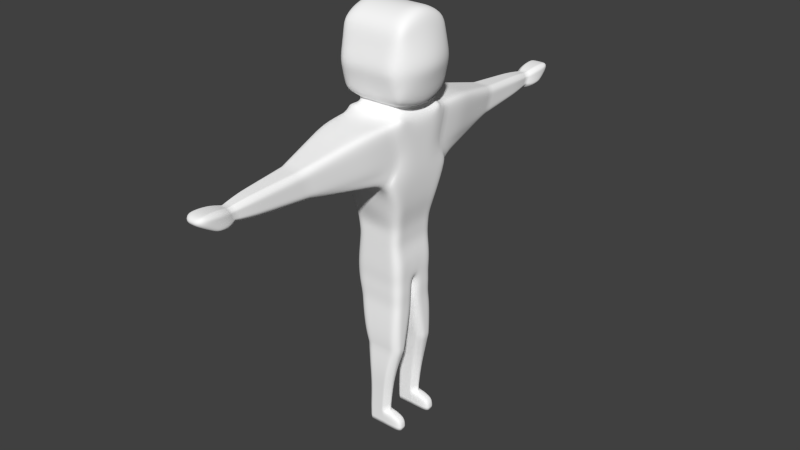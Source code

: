 # Source: m_humanoid.blend  (saved by Blender 2.76.0; exported with 4.5.12 LTS)
import bpy
from mathutils import Matrix  # noqa: F401  (used for matrix-valued properties, if any)

bpy.ops.wm.read_factory_settings(use_empty=True)
scene = bpy.context.scene
scene.name = 'Scene'

# ---- collections
col_collection_1 = bpy.data.collections.new('Collection 1'); scene.collection.children.link(col_collection_1)

# ---- materials (node trees are filled in below, after node groups)
mat_mat_humanoid = bpy.data.materials.new('mat_humanoid')
mat_mat_humanoid.alpha_threshold = 0.0
mat_mat_humanoid.use_transparent_shadow = False
mat_mat_humanoid.diffuse_color = (1.0, 1.0, 1.0, 1.0)
mat_mat_humanoid.roughness = 0.5
mat_mat_humanoid.line_color = (0.0, 0.0, 0.0, 1.0)

# ---- material node trees

# ---- world
world_world = bpy.data.worlds.new('World'); scene.world = world_world
world_world.color = (0.05088, 0.05088, 0.05088)
world_world.use_sun_shadow = False
world_world.sun_shadow_jitter_overblur = 0.0
world_world.cycles.sampling_method = 'MANUAL'
world_world.cycles.sample_map_resolution = 256

# ---- meshes
me_cube = bpy.data.meshes.new('Cube')
me_cube.from_pydata([(1.222, 0.7613, 3.417), (0.9682, 0.4839, -0.8209), (-1.222, 0.7613, 3.417), (-1.069, 0.4839, -0.8209), (-0.5159, 4.687, 3.923), (-0.2587, 7.632, 4.192), (-0.3897, 7.93, 4.085), (-0.4269, 8.323, 4.154), (0.4701, 1.072, -7.012), (0.4701, 0.6018, -7.012), (1.116, 1.072, -6.559), (1.116, 0.6018, -6.559), (1.116, 1.072, -7.012), (1.116, 0.6018, -7.012), (-0.5475, 0.7233, -3.615), (0.9567, 0.7233, -3.615), (-0.4701, 0.8369, -6.4), (0.4701, 0.8369, -6.411), (-0.4701, 0.8369, -7.012), (0.4701, 0.8369, -7.012), (1.116, 0.8369, -6.559), (1.116, 0.8369, -7.012), (-0.9769, 0.8271, 6.016), (0.9769, 0.8271, 6.016), (-1.246, 0.8494, 9.111), (1.246, 0.8494, 9.111), (-1.246, 1.199, 6.27), (1.246, 1.199, 6.27), (-1.246, 1.199, 8.718), (1.246, 1.199, 8.718), (0.8805, 0.9746, 5.854), (-0.8805, 0.9746, 5.854), (1.132, 0.6466, 2.455), (0.9235, 0.5, 1.492), (-1.148, 0.6433, 2.455), (-1.02, 0.5, 1.587), (-1.246, 0.8494, 7.56), (1.645, 0.8494, 7.412), (-1.246, 1.527, 7.363), (1.246, 1.527, 7.363), (-1.246, 0.8494, 8.077), (-1.246, 0.8494, 8.594), (-1.246, 1.417, 7.815), (-1.246, 1.308, 8.267), (1.391, 0.8494, 8.545), (1.536, 0.8494, 7.978), (1.246, 1.308, 8.267), (1.246, 1.417, 7.815), (1.529, 0.8494, 6.922), (1.384, 0.8494, 6.15), (1.246, 1.412, 6.981), (1.246, 1.303, 6.617), (-1.246, 0.8494, 6.501), (-1.246, 0.8494, 7.018), (-1.246, 1.303, 6.617), (-1.246, 1.412, 6.981), (0.4843, 0.9678, -0.8209), (-0.02368, 0.9678, -0.8209), (-0.5558, 0.9678, -0.8209), (0.611, 1.576, 3.417), (3.576e-07, 1.576, 3.417), (-0.611, 1.576, 3.417), (0.5535, 1.507, 5.612), (3.581e-07, 1.507, 5.612), (-0.5535, 1.507, 5.612), (0.258, 4.687, 3.923), (2.384e-07, 4.687, 3.923), (-0.258, 4.687, 3.923), (0.258, 5.047, 5.0), (2.384e-07, 5.047, 5.0), (-0.258, 5.047, 5.0), (0.1324, 7.632, 4.192), (0.002046, 7.632, 4.192), (-0.1283, 7.632, 4.192), (0.1324, 7.815, 4.736), (0.002046, 7.815, 4.736), (-0.1283, 7.815, 4.736), (0.1951, 7.929, 4.097), (0.0009565, 7.929, 4.097), (-0.1934, 7.929, 4.097), (0.2009, 8.278, 4.881), (0.0006534, 8.278, 4.88), (-0.1996, 8.278, 4.881), (0.2134, 8.408, 4.204), (2.384e-07, 8.408, 4.204), (-0.2134, 8.408, 4.204), (0.2134, 9.034, 4.915), (2.384e-07, 9.034, 4.915), (-0.2134, 9.034, 4.915), (0.5806, 1.048, -3.615), (0.2046, 1.048, -3.615), (-0.1715, 1.048, -3.615), (0.5806, 0.3983, -3.615), (0.2046, 0.3983, -3.615), (-0.1715, 0.3983, -3.615), (0.2351, 1.072, -6.408), (7.451e-08, 1.072, -6.405), (-0.2351, 1.072, -6.403), (0.2351, 0.6018, -6.408), (1.49e-08, 0.6018, -6.405), (-0.2351, 0.6018, -6.403), (0.2351, 1.072, -7.012), (7.451e-08, 1.072, -7.012), (-0.2351, 1.072, -7.012), (0.2351, 0.6018, -7.012), (1.49e-08, 0.6018, -7.012), (-0.2351, 0.6018, -7.012), (0.2351, 0.8369, -7.012), (4.47e-08, 0.8369, -7.012), (-0.2351, 0.8369, -7.012), (-0.611, 1.137, 5.67), (1.192e-07, 1.137, 5.67), (0.611, 1.137, 5.67), (-0.4885, 0.839, 6.022), (1.102e-07, 0.839, 6.022), (0.4885, 0.839, 6.022), (-0.623, 0.8494, 9.111), (1.192e-07, 0.8494, 9.111), (0.623, 0.8494, 9.111), (-0.623, 1.199, 6.27), (3.576e-07, 1.199, 6.27), (0.623, 1.199, 6.27), (-0.623, 1.199, 8.718), (3.576e-07, 1.199, 8.718), (0.623, 1.199, 8.718), (-0.4403, 0.9743, 5.854), (1.102e-07, 0.977, 5.855), (0.4403, 0.9743, 5.854), (0.574, 1.303, 2.455), (2.98e-07, 1.364, 2.455), (-0.574, 1.295, 2.455), (0.467, 1.0, 1.492), (-0.005609, 1.0, 1.493), (-0.51, 1.0, 1.531), (-0.623, 1.527, 7.363), (3.576e-07, 1.527, 7.363), (0.623, 1.527, 7.363), (-0.623, 1.417, 7.815), (3.576e-07, 1.417, 7.815), (0.623, 1.417, 7.815), (-0.623, 1.308, 8.267), (3.576e-07, 1.308, 8.267), (0.623, 1.308, 8.267), (-0.623, 1.303, 6.617), (3.576e-07, 1.303, 6.617), (0.623, 1.303, 6.617), (-0.623, 1.412, 6.981), (3.576e-07, 1.412, 6.981), (0.623, 1.412, 6.981), (-1.107, 1.3, 4.848), (-1.107, 1.094, 4.291), (1.107, 1.3, 4.848), (1.107, 1.094, 4.291), (-0.5159, 4.927, 4.641), (-0.5159, 4.807, 4.282), (0.5159, 4.927, 4.641), (0.5159, 4.807, 4.282), (-0.2587, 7.754, 4.555), (-0.2587, 7.693, 4.373), (0.2628, 7.754, 4.555), (0.2628, 7.693, 4.373), (-0.3909, 8.113, 4.599), (-0.3913, 8.023, 4.351), (0.3926, 8.113, 4.599), (0.3931, 8.023, 4.351), (-0.4269, 8.954, 4.694), (-0.4269, 8.727, 4.421), (0.4269, 8.954, 4.694), (0.4269, 8.727, 4.421), (-1.222, 0.6165, 4.113), (-1.222, 0.7329, 4.81), (1.222, 0.6165, 4.113), (1.222, 0.7329, 4.81), (0.2134, 8.949, 4.501), (0.2134, 9.192, 4.687), (2.384e-07, 8.949, 4.501), (2.384e-07, 9.192, 4.687), (-0.2134, 8.949, 4.501), (-0.2134, 9.192, 4.687), (0.8771, 0.5, 0.728), (0.9732, 0.5, -0.03621), (-0.9139, 0.5, 0.9762), (-1.015, 0.5, 0.05865), (0.4866, 1.0, -0.03621), (0.4475, 1.0, 0.728), (-0.001134, 1.0, -0.03555), (6.004e-06, 1.0, 0.7581), (-0.5162, 1.0, 0.003022), (-0.4569, 1.0, 0.8488), (-0.833, 0.5909, -2.179), (-0.6982, 0.6843, -3.081), (0.9652, 0.5908, -2.179), (0.9711, 0.6813, -3.081), (-0.383, 1.04, -2.179), (-0.2809, 1.075, -3.081), (0.06642, 1.04, -2.179), (0.1364, 1.074, -3.081), (0.5158, 1.04, -2.179), (0.5538, 1.074, -3.081), (0.5158, 0.1414, -2.179), (0.5538, 0.29, -3.081), (0.06642, 0.1414, -2.179), (0.1364, 0.2902, -3.081), (-0.383, 0.1415, -2.179), (-0.2809, 0.2903, -3.081), (-0.4454, 0.8369, -4.6), (-0.4228, 0.8369, -5.415), (0.7099, 0.8369, -4.604), (0.5675, 0.8369, -5.422), (0.421, 0.5481, -4.603), (0.3199, 0.5893, -5.42), (0.1322, 0.5481, -4.602), (0.07236, 0.5893, -5.418), (-0.1566, 0.5481, -4.601), (-0.1752, 0.5893, -5.417), (-0.1566, 1.126, -4.601), (-0.1752, 1.084, -5.417), (0.1322, 1.126, -4.602), (0.07236, 1.084, -5.418), (0.421, 1.126, -4.603), (0.3199, 1.084, -5.42), (0.7888, 0.9678, -0.8209), (0.9682, 0.7884, -0.8209), (-0.8806, 0.9678, -0.8209), (-1.069, 0.7884, -0.8209), (1.222, 1.39, 3.417), (1.037, 1.576, 3.417), (1.107, 1.298, 3.875), (-1.222, 1.39, 3.417), (-0.8114, -2.993, 3.899), (0.9681, 0.1828, -0.8209), (-1.069, 0.1826, -0.8209), (0.7713, 1.048, -3.615), (0.9567, 0.888, -3.615), (-0.3625, 1.048, -3.615), (-0.5475, 0.888, -3.615), (-0.5475, 0.5613, -3.615), (-0.3588, 0.3983, -3.615), (0.769, 0.3983, -3.615), (0.9567, 0.5615, -3.615), (0.2851, 1.072, -6.409), (0.4701, 0.8865, -6.411), (0.6504, 1.072, -6.452), (0.4701, 1.072, -6.596), (-0.4701, 0.8865, -6.4), (-0.2851, 1.072, -6.402), (-0.4701, 0.7905, -6.4), (-0.2814, 0.6018, -6.402), (0.4701, 0.7907, -6.411), (0.2828, 0.6018, -6.409), (0.4701, 0.6018, -6.596), (0.6504, 0.6018, -6.452), (-0.4701, 0.8865, -7.012), (-0.2851, 1.072, -7.012), (-0.2814, 0.6018, -7.012), (-0.4701, 0.7905, -7.012), (0.7812, 1.0, 1.492), (0.9371, 0.8146, 1.492), (1.141, 1.026, 2.455), (0.9599, 1.211, 2.455), (-1.02, 0.8146, 1.57), (-0.8443, 1.0, 1.55), (-0.963, 1.192, 2.455), (-1.148, 1.006, 2.455), (0.7972, 1.0, -0.03621), (0.9732, 0.8146, -0.03621), (0.8835, 0.8146, 0.728), (0.7335, 1.0, 0.728), (-1.015, 0.8146, 0.04213), (-0.8371, 1.0, 0.02102), (-0.7528, 1.0, 0.8907), (-0.9139, 0.8146, 0.9412), (0.8041, 0.1415, -2.179), (0.9652, 0.3036, -2.179), (0.9711, 0.4682, -3.081), (0.7834, 0.29, -3.081), (0.7858, 1.074, -3.081), (0.9711, 0.8992, -3.081), (0.9653, 0.8811, -2.179), (0.8062, 1.04, -2.179), (-0.833, 0.3034, -2.179), (-0.6708, 0.1415, -2.179), (-0.5095, 0.2912, -3.081), (-0.6982, 0.4699, -3.081), (-0.6736, 1.04, -2.179), (-0.833, 0.8811, -2.179), (-0.6982, 0.9032, -3.081), (-0.5132, 1.075, -3.081), (0.5223, 0.5481, -4.603), (0.7099, 0.737, -4.604), (0.5675, 0.7782, -5.422), (0.38, 0.5893, -5.42), (0.3824, 1.084, -5.42), (0.5675, 0.899, -5.422), (0.7099, 0.9403, -4.604), (0.5246, 1.126, -4.603), (-0.4228, 0.899, -5.415), (-0.2377, 1.084, -5.416), (-0.2604, 1.126, -4.601), (-0.4454, 0.9403, -4.6), (-0.4454, 0.7367, -4.6), (-0.2567, 0.5481, -4.601), (-0.234, 0.5893, -5.417), (-0.4228, 0.778, -5.415), (1.222, 1.051, 5.477), (1.076, 1.137, 5.67), (1.169, 1.095, 5.767), (1.222, 0.9302, 5.608), (-1.076, 1.137, 5.67), (-1.222, 1.051, 5.477), (-1.222, 0.9302, 5.608), (-1.169, 1.095, 5.767), (1.107, 1.465, 5.457), (0.9749, 1.507, 5.612), (-0.9749, 1.507, 5.612), (-1.107, 1.465, 5.457), (0.5159, 4.737, 4.073), (0.3702, 4.687, 3.923), (0.5159, 5.0, 4.859), (0.3701, 5.047, 5.0), (-0.3701, 5.047, 5.0), (-0.5159, 5.0, 4.859), (0.1456, 7.632, 4.192), (0.2628, 7.673, 4.312), (0.2628, 7.776, 4.622), (0.1455, 7.815, 4.736), (-0.1414, 7.815, 4.736), (-0.2587, 7.776, 4.622), (0.2582, 7.93, 4.094), (0.3915, 7.976, 4.225), (0.403, 8.191, 4.749), (0.2656, 8.28, 4.882), (-0.2644, 8.28, 4.882), (-0.4018, 8.191, 4.749), (0.4269, 8.533, 4.281), (0.2812, 8.398, 4.198), (0.2811, 9.015, 4.915), (0.4269, 8.938, 4.799), (-0.4269, 8.938, 4.799), (-0.2811, 9.015, 4.915), (0.87, -2.354, 3.544), (0.7034, -3.131, 3.67), (-0.5227, 2.536, 5.574), (-0.4345, 3.373, 5.383), (-0.3462, 4.21, 5.192), (3.278e-07, 2.536, 5.574), (2.98e-07, 3.373, 5.383), (2.682e-07, 4.21, 5.192), (0.5227, 2.536, 5.574), (0.4345, 3.373, 5.383), (0.3462, 4.21, 5.192), (-1.045, 2.126, 4.156), (-0.8689, 3.02, 4.198), (-0.6924, 3.914, 4.24), (-1.045, 2.331, 4.768), (-0.8689, 3.197, 4.725), (-0.6924, 4.062, 4.683), (1.045, 2.331, 4.768), (0.8689, 3.197, 4.725), (0.6924, 4.062, 4.683), (1.045, 2.126, 4.156), (0.8689, 3.02, 4.198), (0.6924, 3.914, 4.24), (1.045, 2.489, 5.393), (0.8689, 3.326, 5.215), (0.6924, 4.163, 5.037), (0.5467, 4.21, 5.192), (0.7232, 3.373, 5.383), (0.8997, 2.536, 5.574), (-0.6924, 4.163, 5.037), (-0.8689, 3.326, 5.215), (-1.045, 2.489, 5.393), (-0.8997, 2.536, 5.574), (-0.7232, 3.373, 5.383), (-0.5467, 4.21, 5.192), (-0.3719, 6.879, 4.073), (-0.4199, 6.148, 4.023), (-0.4679, 5.418, 3.973), (0.234, 5.418, 3.973), (0.21, 6.148, 4.023), (0.186, 6.879, 4.073), (2.347e-07, 5.418, 3.973), (2.31e-07, 6.148, 4.023), (2.272e-07, 6.879, 4.073), (-0.234, 5.418, 3.973), (-0.21, 6.148, 4.023), (-0.186, 6.879, 4.073), (-0.234, 5.745, 4.95), (-0.21, 6.442, 4.9), (-0.186, 7.139, 4.85), (2.347e-07, 5.745, 4.95), (2.31e-07, 6.442, 4.9), (2.272e-07, 7.139, 4.85), (0.234, 5.745, 4.95), (0.21, 6.442, 4.9), (0.186, 7.139, 4.85), (-0.4679, 5.527, 4.299), (-0.4199, 6.246, 4.315), (-0.3719, 6.966, 4.332), (-0.4679, 5.636, 4.624), (-0.4199, 6.344, 4.608), (-0.3719, 7.052, 4.591), (0.4679, 5.636, 4.624), (0.4199, 6.344, 4.608), (0.3719, 7.052, 4.591), (0.4679, 5.527, 4.299), (0.4199, 6.246, 4.315), (0.3719, 6.965, 4.332), (0.3223, 5.418, 3.973), (0.2743, 6.148, 4.023), (0.2263, 6.879, 4.073), (0.3719, 6.929, 4.223), (0.4199, 6.198, 4.173), (0.4679, 5.468, 4.123), (0.2262, 7.139, 4.85), (0.2742, 6.442, 4.9), (0.3222, 5.745, 4.95), (0.4679, 5.697, 4.809), (0.4199, 6.394, 4.759), (0.3719, 7.091, 4.709), (-0.3719, 7.091, 4.709), (-0.4199, 6.394, 4.759), (-0.4679, 5.697, 4.809), (-0.3222, 5.745, 4.95), (-0.2742, 6.442, 4.9), (-0.2262, 7.139, 4.85), (1.222, -0.7613, 3.417), (0.9682, -0.4839, -0.8209), (-1.157, -0.6936, 3.417), (-1.069, -0.4839, -0.8209), (1.222, 0.0, 3.417), (-1.222, 0.0, 3.417), (1.222, 0.0, 5.506), (-1.222, 0.0, 5.506), (-0.5159, -4.687, 3.923), (-0.2587, -7.632, 4.192), (-0.3897, -7.93, 4.085), (-0.4269, -8.323, 4.154), (0.4701, -1.072, -7.012), (0.4701, -0.6018, -7.012), (1.116, -1.072, -6.559), (1.116, -0.6018, -6.559), (1.116, -1.072, -7.012), (1.116, -0.6018, -7.012), (-0.5475, -0.7233, -3.615), (0.9567, -0.7233, -3.615), (-0.4701, -0.8369, -6.4), (0.4701, -0.8369, -6.411), (-0.4701, -0.8369, -7.012), (0.4701, -0.8369, -7.012), (1.116, -0.8369, -6.559), (1.116, -0.8369, -7.012), (-0.9769, 0.01, 6.008), (-0.9769, -0.8071, 6.016), (0.9769, -0.8071, 6.016), (0.9769, 0.01, 6.008), (-1.246, 0.0, 9.384), (-1.246, -0.8494, 9.111), (1.246, -0.8494, 9.111), (1.246, 0.0, 9.384), (-1.246, -1.199, 6.27), (1.246, -1.199, 6.27), (-1.246, -1.199, 8.718), (1.246, -1.199, 8.718), (0.8805, -0.9546, 5.854), (0.8805, 0.01, 5.757), (-0.8805, -0.9546, 5.854), (-0.8805, 0.01, 5.757), (-1.148, 0.0, 2.455), (-1.02, 0.0, 1.587), (1.131, 0.0, 2.455), (0.9235, 0.0, 1.492), (1.132, -0.6466, 2.455), (0.9235, -0.5, 1.492), (-1.148, -0.6433, 2.455), (-1.02, -0.5, 1.587), (-1.246, -0.8494, 7.56), (1.645, -0.8494, 7.412), (1.831, 0.0, 7.412), (-1.246, 0.0, 7.696), (-1.246, -1.527, 7.363), (1.246, -1.527, 7.363), (-1.246, -0.8494, 8.077), (-1.246, -0.8494, 8.594), (-1.246, -1.417, 7.815), (-1.246, -1.308, 8.267), (1.391, -0.8494, 8.545), (1.536, -0.8494, 7.978), (1.441, 0.0, 8.727), (1.636, 0.0, 8.069), (-1.246, 0.0, 8.822), (-1.246, 0.0, 8.259), (1.246, -1.308, 8.267), (1.246, -1.417, 7.815), (1.529, -0.8494, 6.922), (1.384, -0.8494, 6.15), (1.627, 0.0, 6.922), (1.432, 0.0, 5.823), (-1.246, 0.0, 7.107), (-1.246, 0.0, 6.544), (1.246, -1.412, 6.981), (1.246, -1.303, 6.617), (-1.246, -0.8494, 6.501), (-1.246, -0.8494, 7.018), (-1.246, -1.303, 6.617), (-1.246, -1.412, 6.981), (0.4843, -0.9678, -0.8209), (-0.02368, -0.9678, -0.8209), (-0.5558, -0.9678, -0.8209), (0.611, -1.576, 3.417), (3.576e-07, -1.576, 3.417), (-0.5485, -1.511, 3.417), (0.5535, -1.507, 5.612), (3.581e-07, -1.507, 5.612), (-0.5535, -1.507, 5.612), (0.4842, 4.215e-10, -0.821), (-0.02361, 4.215e-10, -0.821), (-0.5557, 4.208e-10, -0.8209), (0.258, -4.687, 3.923), (2.384e-07, -4.687, 3.923), (-0.258, -4.687, 3.923), (0.258, -5.047, 5.0), (2.384e-07, -5.047, 5.0), (-0.258, -5.047, 5.0), (0.1324, -7.632, 4.192), (0.002046, -7.632, 4.192), (-0.1283, -7.632, 4.192), (0.1324, -7.815, 4.736), (0.002046, -7.815, 4.736), (-0.1283, -7.815, 4.736), (0.1951, -7.929, 4.097), (0.0009565, -7.929, 4.097), (-0.1934, -7.929, 4.097), (0.2009, -8.278, 4.881), (0.0006534, -8.278, 4.88), (-0.1996, -8.278, 4.881), (0.2134, -8.408, 4.204), (2.384e-07, -8.408, 4.204), (-0.2134, -8.408, 4.204), (0.2134, -9.034, 4.915), (2.384e-07, -9.034, 4.915), (-0.2134, -9.034, 4.915), (0.5806, -1.048, -3.615), (0.2046, -1.048, -3.615), (-0.1715, -1.048, -3.615), (0.5806, -0.3983, -3.615), (0.2046, -0.3983, -3.615), (-0.1715, -0.3983, -3.615), (0.2351, -1.072, -6.408), (7.451e-08, -1.072, -6.405), (-0.2351, -1.072, -6.403), (0.2351, -0.6018, -6.408), (1.49e-08, -0.6018, -6.405), (-0.2351, -0.6018, -6.403), (0.2351, -1.072, -7.012), (7.451e-08, -1.072, -7.012), (-0.2351, -1.072, -7.012), (0.2351, -0.6018, -7.012), (1.49e-08, -0.6018, -7.012), (-0.2351, -0.6018, -7.012), (0.2351, -0.8369, -7.012), (4.47e-08, -0.8369, -7.012), (-0.2351, -0.8369, -7.012), (-0.611, -1.137, 5.67), (1.192e-07, -1.137, 5.67), (0.611, -1.137, 5.67), (-0.623, -0.899, 6.022), (1.192e-07, -0.8991, 6.022), (0.623, -0.899, 6.022), (-0.623, 0.0, 9.384), (-1.192e-07, 0.0, 9.384), (0.623, 0.0, 9.384), (-0.623, -0.8494, 9.111), (1.192e-07, -0.8494, 9.111), (0.623, -0.8494, 9.111), (-0.623, -1.199, 6.27), (3.576e-07, -1.199, 6.27), (0.623, -1.199, 6.27), (-0.623, -1.199, 8.718), (3.576e-07, -1.199, 8.718), (0.623, -1.199, 8.718), (-0.4403, -0.9543, 5.854), (1.102e-07, -0.9569, 5.855), (0.4403, -0.9543, 5.854), (0.574, -1.303, 2.455), (2.98e-07, -1.364, 2.455), (-0.574, -1.295, 2.455), (0.467, -1.0, 1.492), (-0.005609, -1.0, 1.493), (-0.51, -1.0, 1.531), (-0.623, -1.527, 7.363), (3.576e-07, -1.527, 7.363), (0.623, -1.527, 7.363), (-0.623, -1.417, 7.815), (3.576e-07, -1.417, 7.815), (0.623, -1.417, 7.815), (-0.623, -1.308, 8.267), (3.576e-07, -1.308, 8.267), (0.623, -1.308, 8.267), (-0.623, -1.303, 6.617), (3.576e-07, -1.303, 6.617), (0.623, -1.303, 6.617), (-0.623, -1.412, 6.981), (3.576e-07, -1.412, 6.981), (0.623, -1.412, 6.981), (-1.107, -1.3, 4.848), (-1.104, -1.091, 4.291), (1.107, -1.3, 4.848), (1.107, -1.094, 4.291), (1.222, 0.0, 4.113), (1.222, 0.0, 4.81), (-1.222, 0.0, 4.113), (-1.222, 0.0, 4.81), (-0.5159, -4.927, 4.641), (-0.5159, -4.807, 4.282), (0.5159, -4.927, 4.641), (0.5159, -4.807, 4.282), (-0.2587, -7.754, 4.555), (-0.2587, -7.693, 4.373), (0.2628, -7.754, 4.555), (0.2628, -7.693, 4.373), (-0.3909, -8.113, 4.599), (-0.3913, -8.023, 4.351), (0.3926, -8.113, 4.599), (0.3931, -8.023, 4.351), (-0.4269, -8.954, 4.694), (-0.4269, -8.727, 4.421), (0.4269, -8.954, 4.694), (0.4269, -8.727, 4.421), (-1.222, -0.6165, 4.113), (-1.222, -0.7329, 4.81), (1.222, -0.6165, 4.113), (1.222, -0.7329, 4.81), (0.2134, -8.949, 4.501), (0.2134, -9.192, 4.687), (2.384e-07, -8.949, 4.501), (2.384e-07, -9.192, 4.687), (-0.2134, -8.949, 4.501), (-0.2134, -9.192, 4.687), (-0.9139, 0.0, 0.9762), (-1.037, 0.0, 0.05781), (0.8771, 0.0, 0.728), (0.9732, 0.0, -0.03621), (0.8771, -0.5, 0.728), (0.9732, -0.5, -0.03621), (-0.9139, -0.5, 0.9762), (-1.015, -0.5, 0.05865), (0.4866, -1.0, -0.03621), (0.4475, -1.0, 0.728), (-0.001134, -1.0, -0.03555), (6.004e-06, -1.0, 0.7581), (-0.5162, -1.0, 0.003022), (-0.4569, -1.0, 0.8488), (-0.833, -0.5652, -2.179), (-0.6982, -0.6843, -3.081), (0.9652, -0.5651, -2.179), (0.9711, -0.6813, -3.081), (-0.383, -1.015, -2.179), (-0.2809, -1.075, -3.081), (0.06642, -1.015, -2.179), (0.1364, -1.074, -3.081), (0.5158, -1.015, -2.179), (0.5538, -1.074, -3.081), (0.5158, -0.1157, -2.179), (0.5538, -0.29, -3.081), (0.06642, -0.1157, -2.179), (0.1364, -0.2902, -3.081), (-0.383, -0.1158, -2.179), (-0.2809, -0.2903, -3.081), (-0.4454, -0.8369, -4.6), (-0.4228, -0.8369, -5.415), (0.7099, -0.8369, -4.604), (0.5675, -0.8369, -5.422), (0.421, -0.5481, -4.603), (0.3199, -0.5893, -5.42), (0.1322, -0.5481, -4.602), (0.07236, -0.5893, -5.418), (-0.1566, -0.5481, -4.601), (-0.1752, -0.5893, -5.417), (-0.1566, -1.126, -4.601), (-0.1752, -1.084, -5.417), (0.1322, -1.126, -4.602), (0.07236, -1.084, -5.418), (0.421, -1.126, -4.603), (0.3199, -1.084, -5.42), (0.7888, -0.9678, -0.8209), (0.9682, -0.7884, -0.8209), (-0.8806, -0.9678, -0.8209), (-1.069, -0.7884, -0.8209), (1.222, -1.39, 3.417), (1.037, -1.576, 3.417), (1.107, -1.298, 3.875), (-1.012, -1.172, 3.417), (-0.9958, -1.183, 3.875), (0.7865, 4.209e-10, -0.8209), (0.9681, -0.1828, -0.8209), (0.9896, 2.148e-10, -0.6291), (-1.069, -0.1826, -0.8209), (-0.8766, 4.209e-10, -0.8209), (-1.094, 1.962e-10, -0.6279), (0.7713, -1.048, -3.615), (0.9567, -0.888, -3.615), (-0.3625, -1.048, -3.615), (-0.5475, -0.888, -3.615), (-0.5475, -0.5613, -3.615), (-0.3588, -0.3983, -3.615), (0.769, -0.3983, -3.615), (0.9567, -0.5615, -3.615), (0.2851, -1.072, -6.409), (0.4701, -0.8865, -6.411), (0.6504, -1.072, -6.452), (0.4701, -1.072, -6.596), (-0.4701, -0.8865, -6.4), (-0.2851, -1.072, -6.402), (-0.4701, -0.7905, -6.4), (-0.2814, -0.6018, -6.402), (0.4701, -0.7907, -6.411), (0.2828, -0.6018, -6.409), (0.4701, -0.6018, -6.596), (0.6504, -0.6018, -6.452), (-0.4701, -0.8865, -7.012), (-0.2851, -1.072, -7.012), (-0.2814, -0.6018, -7.012), (-0.4701, -0.7905, -7.012), (0.7812, -1.0, 1.492), (0.9371, -0.8146, 1.492), (1.141, -1.026, 2.455), (0.9599, -1.211, 2.455), (-1.02, -0.8146, 1.57), (-0.8443, -1.0, 1.55), (-0.963, -1.192, 2.455), (-1.148, -1.006, 2.455), (0.7972, -1.0, -0.03621), (0.9732, -0.8146, -0.03621), (0.8835, -0.8146, 0.728), (0.7335, -1.0, 0.728), (-1.015, -0.8146, 0.04213), (-0.8371, -1.0, 0.02102), (-0.7528, -1.0, 0.8907), (-0.9139, -0.8146, 0.9412), (0.8041, -0.1158, -2.179), (0.9652, -0.2779, -2.179), (0.9711, -0.4682, -3.081), (0.7834, -0.29, -3.081), (0.7858, -1.074, -3.081), (0.9711, -0.8992, -3.081), (0.9653, -0.8554, -2.179), (0.8062, -1.015, -2.179), (-0.833, -0.2777, -2.179), (-0.6708, -0.1158, -2.179), (-0.5095, -0.2912, -3.081), (-0.6982, -0.4699, -3.081), (-0.6736, -1.015, -2.179), (-0.833, -0.8554, -2.179), (-0.6982, -0.9032, -3.081), (-0.5132, -1.075, -3.081), (0.5223, -0.5481, -4.603), (0.7099, -0.737, -4.604), (0.5675, -0.7782, -5.422), (0.38, -0.5893, -5.42), (0.3824, -1.084, -5.42), (0.5675, -0.899, -5.422), (0.7099, -0.9403, -4.604), (0.5246, -1.126, -4.603), (-0.4228, -0.899, -5.415), (-0.2377, -1.084, -5.416), (-0.2604, -1.126, -4.601), (-0.4454, -0.9403, -4.6), (-0.4454, -0.7367, -4.6), (-0.2567, -0.5481, -4.601), (-0.234, -0.5893, -5.417), (-0.4228, -0.778, -5.415), (1.222, -1.051, 5.477), (1.076, -1.137, 5.67), (1.169, -1.095, 5.767), (1.222, -0.9302, 5.608), (-1.076, -1.137, 5.67), (-1.222, -1.051, 5.477), (-1.222, -0.9302, 5.608), (-1.169, -1.095, 5.767), (1.107, -1.465, 5.457), (0.9749, -1.507, 5.612), (-0.9749, -1.507, 5.612), (-1.107, -1.465, 5.457), (0.5159, -4.737, 4.073), (0.3702, -4.687, 3.923), (0.5159, -5.0, 4.859), (0.3701, -5.047, 5.0), (-0.3701, -5.047, 5.0), (-0.5159, -5.0, 4.859), (0.1456, -7.632, 4.192), (0.2628, -7.673, 4.312), (0.2628, -7.776, 4.622), (0.1455, -7.815, 4.736), (-0.1414, -7.815, 4.736), (-0.2587, -7.776, 4.622), (0.2582, -7.93, 4.094), (0.3915, -7.976, 4.225), (0.403, -8.191, 4.749), (0.2656, -8.28, 4.882), (-0.2644, -8.28, 4.882), (-0.4018, -8.191, 4.749), (0.4269, -8.533, 4.281), (0.2812, -8.398, 4.198), (0.2811, -9.015, 4.915), (0.4269, -8.938, 4.799), (-0.4269, -8.938, 4.799), (-0.2811, -9.015, 4.915), (0.8114, -3.018, 3.974), (0.5368, -3.909, 3.796), (-0.5227, -2.536, 5.574), (-0.4345, -3.373, 5.383), (-0.3462, -4.21, 5.192), (3.278e-07, -2.536, 5.574), (2.98e-07, -3.373, 5.383), (2.682e-07, -4.21, 5.192), (0.5227, -2.536, 5.574), (0.4345, -3.373, 5.383), (0.3462, -4.21, 5.192), (-1.045, -2.126, 4.156), (-0.8689, -3.02, 4.198), (-0.6924, -3.914, 4.24), (-1.045, -2.331, 4.768), (-0.8689, -3.197, 4.725), (-0.6924, -4.062, 4.683), (1.045, -2.331, 4.768), (0.8689, -3.197, 4.725), (0.6924, -4.062, 4.683), (1.045, -2.126, 4.156), (0.8689, -3.02, 4.198), (0.6924, -3.914, 4.24), (1.045, -2.489, 5.393), (0.8689, -3.326, 5.215), (0.6924, -4.163, 5.037), (0.5467, -4.21, 5.192), (0.7232, -3.373, 5.383), (0.8997, -2.536, 5.574), (-0.6924, -4.163, 5.037), (-0.8689, -3.326, 5.215), (-1.045, -2.489, 5.393), (-0.8997, -2.536, 5.574), (-0.7232, -3.373, 5.383), (-0.5467, -4.21, 5.192), (-0.3719, -6.879, 4.073), (-0.4199, -6.148, 4.023), (-0.4679, -5.418, 3.973), (0.234, -5.418, 3.973), (0.21, -6.148, 4.023), (0.186, -6.879, 4.073), (2.347e-07, -5.418, 3.973), (2.31e-07, -6.148, 4.023), (2.272e-07, -6.879, 4.073), (-0.234, -5.418, 3.973), (-0.21, -6.148, 4.023), (-0.186, -6.879, 4.073), (-0.234, -5.745, 4.95), (-0.21, -6.442, 4.9), (-0.186, -7.139, 4.85), (2.347e-07, -5.745, 4.95), (2.31e-07, -6.442, 4.9), (2.272e-07, -7.139, 4.85), (0.234, -5.745, 4.95), (0.21, -6.442, 4.9), (0.186, -7.139, 4.85), (-0.4679, -5.527, 4.299), (-0.4199, -6.246, 4.315), (-0.3719, -6.966, 4.332), (-0.4679, -5.636, 4.624), (-0.4199, -6.344, 4.608), (-0.3719, -7.052, 4.591), (0.4679, -5.636, 4.624), (0.4199, -6.344, 4.608), (0.3719, -7.052, 4.591), (0.4679, -5.527, 4.299), (0.4199, -6.246, 4.315), (0.3719, -6.965, 4.332), (0.3223, -5.418, 3.973), (0.2743, -6.148, 4.023), (0.2263, -6.879, 4.073), (0.3719, -6.929, 4.223), (0.4199, -6.198, 4.173), (0.4679, -5.468, 4.123), (0.2262, -7.139, 4.85), (0.2742, -6.442, 4.9), (0.3222, -5.745, 4.95), (0.4679, -5.697, 4.809), (0.4199, -6.394, 4.759), (0.3719, -7.091, 4.709), (-0.3719, -7.091, 4.709), (-0.4199, -6.394, 4.759), (-0.4679, -5.697, 4.809), (-0.3222, -5.745, 4.95), (-0.2742, -6.442, 4.9), (-0.2262, -7.139, 4.85), (-1.084, 0.0, 2.021), (1.027, 0.0, 1.973), (1.027, 0.5733, 1.973), (-1.084, 0.5717, 2.021), (0.5205, 1.152, 1.973), (-0.002804, 1.182, 1.974), (-0.542, 1.148, 1.993), (0.8706, 1.106, 1.973), (1.039, 0.9203, 1.973), (-1.084, 0.9103, 2.013), (-0.9037, 1.096, 2.002), (1.027, -0.5733, 1.973), (-1.084, -0.5717, 2.021), (0.5205, -1.152, 1.973), (-0.002804, -1.182, 1.974), (-0.542, -1.148, 1.993), (0.8706, -1.106, 1.973), (1.039, -0.9203, 1.973), (-1.084, -0.9103, 2.013), (-0.9037, -1.096, 2.002), (-0.9753, 0.0, 0.517), (0.9252, 0.0, 0.3459), (0.9252, 0.5, 0.3459), (-0.9646, 0.5, 0.5174), (0.467, 1.0, 0.3459), (-0.000564, 1.0, 0.3613), (-0.4866, 1.0, 0.4259), (0.7653, 1.0, 0.3459), (0.9284, 0.8146, 0.3459), (-0.9646, 0.8146, 0.4916), (-0.795, 1.0, 0.4559), (0.9252, -0.5, 0.3459), (-0.9646, -0.5, 0.5174), (0.467, -1.0, 0.3459), (-0.000564, -1.0, 0.3613), (-0.4866, -1.0, 0.4259), (0.7653, -1.0, 0.3459), (0.9284, -0.8146, 0.3459), (-0.9646, -0.8146, 0.4916), (-0.795, -1.0, 0.4559), (0.4572, 1.0, 1.11), (-0.002801, 1.0, 1.125), (-0.4835, 1.0, 1.19), (-0.9669, 0.0, 1.282), (0.9003, 0.0, 1.11), (0.9003, 0.5, 1.11), (-0.9669, 0.5, 1.282), (0.7573, 1.0, 1.11), (0.9103, 0.8146, 1.11), (-0.9669, 0.8146, 1.256), (-0.7986, 1.0, 1.22), (0.4572, -1.0, 1.11), (-0.002801, -1.0, 1.125), (-0.4835, -1.0, 1.19), (0.9003, -0.5, 1.11), (-0.9669, -0.5, 1.282), (0.7573, -1.0, 1.11), (0.9103, -0.8146, 1.11), (-0.9669, -0.8146, 1.256), (-0.7986, -1.0, 1.22), (0.9817, -0.4975, -0.4235), (-1.057, -0.4985, -0.3741), (0.4908, -0.9949, -0.4235), (-0.01287, -0.9949, -0.4232), (-0.5431, -0.9958, -0.4031), (0.8019, -0.9949, -0.4235), (0.9817, -0.8104, -0.4235), (-1.057, -0.8118, -0.3827), (-0.8703, -0.9962, -0.3937), (0.9817, 0.4975, -0.4235), (-1.057, 0.4985, -0.3741), (0.4908, 0.9949, -0.4235), (-0.01287, 0.9949, -0.4232), (-0.5431, 0.9958, -0.4031), (0.8019, 0.9949, -0.4235), (0.9817, 0.8104, -0.4235), (-1.057, 0.8118, -0.3827), (-0.8703, 0.9962, -0.3937), (-0.996, 0.5042, -1.245), (-0.8939, 0.5061, -1.716), (0.9757, 0.5044, -1.247), (0.954, 0.5065, -1.717), (-0.5007, 0.9809, -1.246), (-0.4309, 0.9607, -1.716), (0.007031, 0.9809, -1.247), (0.038, 0.9607, -1.716), (0.4992, 0.981, -1.247), (0.4997, 0.9609, -1.717), (0.499, 0.02776, -1.247), (0.4993, 0.05211, -1.717), (0.007106, 0.02776, -1.246), (0.03805, 0.0521, -1.716), (-0.5004, 0.02776, -1.246), (-0.4305, 0.0521, -1.716), (0.7909, 0.9612, -1.717), (0.802, 0.9812, -1.247), (0.976, 0.8071, -1.247), (0.9543, 0.7977, -1.717), (0.7994, 0.02777, -1.247), (0.7883, 0.05213, -1.717), (0.9537, 0.2185, -1.717), (0.9756, 0.205, -1.247), (-0.9958, 0.2047, -1.245), (-0.8937, 0.2181, -1.716), (-0.7245, 0.0521, -1.716), (-0.8126, 0.02776, -1.245), (-0.8165, 0.9809, -1.245), (-0.7282, 0.9606, -1.716), (-0.8942, 0.7972, -1.716), (-0.9963, 0.8068, -1.245), (-0.996, -0.5042, -1.245), (-0.8939, -0.5061, -1.716), (0.9757, -0.5044, -1.247), (0.954, -0.5065, -1.717), (-0.5007, -0.9809, -1.246), (-0.4309, -0.9607, -1.716), (0.007031, -0.9809, -1.247), (0.038, -0.9607, -1.716), (0.4992, -0.981, -1.247), (0.4997, -0.9609, -1.717), (0.499, -0.02776, -1.247), (0.4993, -0.05211, -1.717), (0.007106, -0.02776, -1.246), (0.03805, -0.0521, -1.716), (-0.5004, -0.02776, -1.246), (-0.4305, -0.0521, -1.716), (0.7909, -0.9612, -1.717), (0.802, -0.9812, -1.247), (0.976, -0.8071, -1.247), (0.9543, -0.7977, -1.717), (0.7994, -0.02777, -1.247), (0.7883, -0.05213, -1.717), (0.9537, -0.2185, -1.717), (0.9756, -0.205, -1.247), (-0.9958, -0.2047, -1.245), (-0.8937, -0.2181, -1.716), (-0.7245, -0.0521, -1.716), (-0.8126, -0.02776, -1.245), (-0.8165, -0.9809, -1.245), (-0.7282, -0.9606, -1.716), (-0.8942, -0.7972, -1.716), (-0.9963, -0.8068, -1.245), (0.5227, -2.354, 3.544), (0.4345, -3.131, 3.67), (0.3462, -3.909, 3.796), (3.278e-07, -2.354, 3.544), (2.98e-07, -3.131, 3.67), (2.682e-07, -3.909, 3.796), (-0.5227, -2.354, 3.544), (-0.4345, -3.131, 3.67), (-0.3462, -3.909, 3.796), (0.5227, 2.354, 3.544), (0.4345, 3.131, 3.67), (0.3462, 3.909, 3.796), (3.278e-07, 2.354, 3.544), (2.98e-07, 3.131, 3.67), (2.682e-07, 3.909, 3.796), (-0.5227, 2.354, 3.544), (-0.4345, 3.131, 3.67), (-0.3462, 3.909, 3.796), (-0.7764, 3.131, 3.67), (-0.9067, 2.354, 3.544), (-0.6462, 3.909, 3.796), (-0.956, -2.142, 3.887), (-0.6637, -3.84, 3.911), (0.9592, -2.158, 3.924), (0.6637, -3.877, 4.023), (0.8114, 3.018, 3.974), (0.6637, 3.877, 4.023), (0.9592, 2.158, 3.924), (0.7034, 3.131, 3.67), (0.5368, 3.909, 3.796), (0.87, 2.354, 3.544)], [], [(245, 97, 103, 253), (10, 20, 21, 12), (94, 237, 301, 213), (100, 247, 254, 106), (61, 130, 262, 228), (973, 1002, 285, 189), (95, 240, 243, 8, 101), (365, 359, 155, 318), (9, 19, 21, 13), (432, 307, 306, 30, 465), (214, 302, 247, 100), (465, 30, 23, 455), (109, 106, 254, 255, 18), (32, 0, 430, 470), (110, 308, 311, 31, 125), (275, 200, 92, 238), (410, 380, 71, 322), (1, 963, 180, 642, 696, 230), (395, 414, 325, 74), (361, 360, 1063, 1061), (164, 329, 334, 168), (419, 404, 159, 324), (160, 323, 329, 164), (386, 375, 5, 73), (79, 6, 7, 85), (73, 5, 6, 79), (322, 71, 77, 328), (324, 159, 163, 330), (225, 226, 227), (328, 77, 83, 335), (330, 163, 167, 337), (334, 335, 83, 173, 168), (291, 210, 98, 249), (283, 190, 14, 236), (287, 194, 91, 234), (277, 192, 15, 233), (208, 290, 248, 17), (293, 208, 17, 241), (303, 206, 16, 246), (16, 244, 252, 18), (941, 267, 184, 934), (297, 216, 97, 245), (19, 8, 12, 21), (8, 243, 242, 10, 12), (20, 11, 13, 21), (220, 292, 240, 95), (250, 249, 98, 104, 9), (17, 248, 251, 11, 20), (234, 91, 215, 298), (170, 612, 433, 310, 309), (0, 225, 227, 152, 171), (350, 366, 319, 68), (306, 305, 112, 127, 30), (468, 431, 2, 34), (113, 22, 26, 119), (125, 31, 22, 113), (64, 314, 308, 110), (31, 467, 452, 22), (116, 24, 456, 569), (488, 44, 25, 459), (149, 170, 309, 315), (41, 490, 456, 24), (140, 43, 28, 122), (41, 24, 28, 43), (49, 23, 27, 51), (118, 25, 29, 124), (311, 310, 433, 467, 31), (937, 469, 35, 940), (894, 468, 34, 897), (901, 256, 131, 898), (942, 257, 33, 939), (939, 33, 471, 938), (896, 32, 470, 895), (1051, 61, 228, 1055), (936, 188, 270, 944), (900, 133, 261, 904), (922, 266, 179, 916), (45, 37, 39, 47), (53, 36, 38, 55), (146, 55, 38, 134), (53, 498, 479, 36), (496, 48, 37, 478), (25, 44, 46, 29), (44, 45, 47, 46), (36, 40, 42, 38), (40, 41, 43, 42), (134, 38, 42, 137), (137, 42, 43, 140), (36, 479, 491, 40), (40, 491, 490, 41), (478, 37, 45, 489), (489, 45, 44, 488), (455, 23, 49, 497), (497, 49, 48, 496), (22, 452, 499, 52), (52, 499, 498, 53), (119, 26, 54, 143), (143, 54, 55, 146), (22, 52, 54, 26), (52, 53, 55, 54), (37, 48, 50, 39), (48, 49, 51, 50), (51, 145, 148, 50), (145, 144, 147, 148), (144, 143, 146, 147), (27, 121, 145, 51), (121, 120, 144, 145), (120, 119, 143, 144), (47, 139, 142, 46), (139, 138, 141, 142), (138, 137, 140, 141), (39, 136, 139, 47), (136, 135, 138, 139), (135, 134, 137, 138), (50, 148, 136, 39), (148, 147, 135, 136), (147, 146, 134, 135), (940, 35, 260, 943), (898, 131, 132, 899), (899, 132, 133, 900), (258, 225, 0, 32), (59, 128, 129, 60), (60, 129, 130, 61), (24, 116, 122, 28), (116, 117, 123, 122), (117, 118, 124, 123), (46, 142, 124, 29), (142, 141, 123, 124), (141, 140, 122, 123), (25, 118, 571, 459), (118, 117, 570, 571), (117, 116, 569, 570), (172, 151, 312, 304), (112, 111, 126, 127), (111, 110, 125, 126), (30, 127, 115, 23), (127, 126, 114, 115), (126, 125, 113, 114), (23, 115, 121, 27), (115, 114, 120, 121), (114, 113, 119, 120), (610, 172, 304, 307, 432), (62, 63, 111, 112), (63, 64, 110, 111), (206, 296, 244, 16), (97, 96, 102, 103), (96, 95, 101, 102), (19, 9, 104, 107), (107, 104, 105, 108), (108, 105, 106, 109), (251, 250, 9, 13, 11), (210, 212, 99, 98), (212, 214, 100, 99), (246, 16, 18, 255), (216, 218, 96, 97), (218, 220, 95, 96), (103, 109, 18, 252, 253), (98, 99, 105, 104), (99, 100, 106, 105), (14, 235, 299, 205), (194, 196, 90, 91), (196, 198, 89, 90), (238, 92, 209, 288), (200, 202, 93, 92), (202, 204, 94, 93), (161, 333, 338, 165), (82, 81, 87, 88), (81, 80, 86, 87), (178, 165, 338, 339, 88), (174, 176, 87, 86), (176, 178, 88, 87), (157, 327, 333, 161), (76, 75, 81, 82), (75, 74, 80, 81), (74, 325, 331, 80), (71, 72, 78, 77), (72, 73, 79, 78), (80, 331, 336, 86), (77, 78, 84, 83), (78, 79, 85, 84), (362, 361, 1061, 1062), (380, 383, 72, 71), (383, 386, 73, 72), (401, 420, 327, 157), (389, 392, 75, 76), (392, 395, 74, 75), (1055, 1054, 1052, 1051), (1047, 1050, 66, 65), (1050, 1053, 67, 66), (8, 19, 107, 101), (101, 107, 108, 102), (102, 108, 109, 103), (356, 369, 321, 153), (344, 347, 69, 70), (347, 350, 68, 69), (969, 265, 180, 963), (965, 56, 57, 966), (966, 57, 58, 967), (84, 85, 177, 175), (175, 177, 178, 176), (83, 84, 175, 173), (173, 175, 176, 174), (167, 174, 86, 336, 337), (168, 173, 174, 167), (430, 0, 171, 609), (609, 171, 172, 610), (1043, 1044, 1058, 229), (150, 169, 170, 149), (6, 162, 166, 7), (162, 161, 165, 166), (332, 82, 88, 339), (163, 164, 168, 167), (85, 7, 166, 177), (177, 166, 165, 178), (326, 76, 82, 332), (159, 160, 164, 163), (375, 398, 158, 5), (398, 401, 157, 158), (5, 158, 162, 6), (158, 157, 161, 162), (434, 614, 821, 1058), (353, 356, 153, 154), (374, 344, 70, 320), (359, 362, 156, 155), (425, 389, 76, 326), (404, 407, 160, 159), (2, 431, 611, 169), (169, 611, 612, 170), (407, 411, 323, 160), (171, 152, 151, 172), (935, 186, 188, 936), (919, 185, 187, 920), (934, 184, 186, 935), (918, 183, 185, 919), (902, 258, 32, 896), (920, 187, 269, 924), (967, 58, 223, 971), (191, 273, 274, 192), (993, 983, 199, 272), (916, 179, 641, 915), (1001, 977, 193, 284), (921, 264, 183, 918), (987, 998, 281, 203), (914, 639, 181, 917), (897, 34, 263, 903), (917, 181, 271, 923), (985, 987, 203, 201), (201, 203, 204, 202), (983, 985, 201, 199), (199, 201, 202, 200), (975, 994, 273, 191), (278, 191, 192, 277), (979, 981, 197, 195), (195, 197, 198, 196), (977, 979, 195, 193), (193, 195, 196, 194), (964, 182, 268, 970), (207, 289, 290, 208), (981, 988, 279, 197), (197, 279, 276, 198), (968, 221, 56, 965), (203, 281, 282, 204), (226, 259, 128, 59), (284, 193, 194, 287), (233, 15, 207, 294), (280, 189, 190, 283), (997, 973, 189, 280), (272, 199, 200, 275), (231, 699, 640, 182, 964, 3), (189, 285, 286, 190), (90, 89, 219, 217), (217, 219, 220, 218), (91, 90, 217, 215), (215, 217, 218, 216), (190, 286, 235, 14), (205, 299, 296, 206), (93, 94, 213, 211), (211, 213, 214, 212), (92, 93, 211, 209), (209, 211, 212, 210), (15, 239, 289, 207), (294, 207, 208, 293), (236, 14, 205, 300), (213, 301, 302, 214), (192, 274, 239, 15), (300, 205, 206, 303), (198, 276, 232, 89), (298, 215, 216, 297), (242, 241, 17, 20, 10), (288, 209, 210, 291), (204, 282, 237, 94), (89, 232, 295, 219), (219, 295, 292, 220), (694, 230, 696), (231, 698, 699), (240, 241, 242, 243), (248, 249, 250, 251), (259, 226, 225, 258), (1054, 1056, 1053, 1052), (275, 238, 239, 274), (989, 221, 222, 990), (283, 236, 237, 282), (287, 234, 235, 286), (291, 249, 248, 290), (295, 232, 233, 294), (299, 235, 234, 298), (303, 246, 247, 302), (246, 255, 254, 247), (245, 253, 252, 244), (941, 256, 257, 942), (901, 259, 258, 902), (943, 260, 261, 944), (903, 263, 262, 904), (968, 264, 265, 969), (921, 267, 266, 922), (970, 268, 269, 971), (923, 271, 270, 924), (993, 272, 273, 994), (272, 275, 274, 273), (232, 276, 277, 233), (276, 279, 278, 277), (997, 280, 281, 998), (280, 283, 282, 281), (1001, 284, 285, 1002), (284, 287, 286, 285), (238, 288, 289, 239), (288, 291, 290, 289), (240, 292, 293, 241), (292, 295, 294, 293), (244, 296, 297, 245), (296, 299, 298, 297), (236, 300, 301, 237), (300, 303, 302, 301), (991, 975, 191, 278), (304, 305, 306, 307), (308, 309, 310, 311), (308, 314, 315, 309), (313, 305, 304, 312), (365, 318, 319, 366), (371, 315, 314, 372), (410, 322, 323, 411), (416, 319, 318, 417), (422, 321, 320, 423), (326, 332, 333, 327), (329, 323, 322, 328), (331, 325, 324, 330), (334, 329, 328, 335), (336, 331, 330, 337), (338, 333, 332, 339), (156, 362, 1062, 316), (313, 62, 112, 305), (321, 369, 374, 320), (369, 370, 373, 374), (370, 371, 372, 373), (312, 363, 368, 313), (363, 364, 367, 368), (364, 365, 366, 367), (151, 152, 360, 357), (357, 360, 361, 358), (358, 361, 362, 359), (314, 64, 342, 372), (372, 342, 343, 373), (373, 343, 344, 374), (150, 149, 354, 351), (351, 354, 355, 352), (352, 355, 356, 353), (63, 62, 348, 345), (345, 348, 349, 346), (346, 349, 350, 347), (64, 63, 345, 342), (342, 345, 346, 343), (343, 346, 347, 344), (149, 315, 371, 354), (354, 371, 370, 355), (355, 370, 369, 356), (62, 313, 368, 348), (348, 368, 367, 349), (349, 367, 366, 350), (312, 151, 357, 363), (363, 357, 358, 364), (364, 358, 359, 365), (327, 420, 425, 326), (420, 421, 424, 425), (421, 422, 423, 424), (325, 414, 419, 324), (414, 415, 418, 419), (415, 416, 417, 418), (317, 408, 413, 316), (408, 409, 412, 413), (409, 410, 411, 412), (156, 316, 413, 405), (405, 413, 412, 406), (406, 412, 411, 407), (155, 156, 405, 402), (402, 405, 406, 403), (403, 406, 407, 404), (320, 70, 387, 423), (423, 387, 388, 424), (424, 388, 389, 425), (154, 153, 399, 396), (396, 399, 400, 397), (397, 400, 401, 398), (4, 154, 396, 377), (377, 396, 397, 376), (376, 397, 398, 375), (69, 68, 393, 390), (390, 393, 394, 391), (391, 394, 395, 392), (70, 69, 390, 387), (387, 390, 391, 388), (388, 391, 392, 389), (153, 321, 422, 399), (399, 422, 421, 400), (400, 421, 420, 401), (66, 67, 384, 381), (381, 384, 385, 382), (382, 385, 386, 383), (65, 66, 381, 378), (378, 381, 382, 379), (379, 382, 383, 380), (67, 4, 377, 384), (384, 377, 376, 385), (385, 376, 375, 386), (318, 155, 402, 417), (417, 402, 403, 418), (418, 403, 404, 419), (68, 319, 416, 393), (393, 416, 415, 394), (394, 415, 414, 395), (317, 65, 378, 408), (408, 378, 379, 409), (409, 379, 380, 410), (713, 721, 556, 550), (440, 442, 451, 450), (547, 677, 769, 705), (553, 559, 722, 715), (511, 692, 730, 586), (1005, 653, 753, 1034), (548, 554, 438, 711, 708), (833, 786, 615, 827), (439, 443, 451, 449), (432, 465, 464, 774, 775), (678, 553, 715, 770), (465, 455, 454, 464), (562, 448, 723, 722, 559), (472, 470, 430, 426), (563, 581, 466, 779, 776), (743, 706, 545, 664), (878, 790, 524, 848), (427, 695, 696, 642, 644, 954), (863, 527, 793, 882), (1062, 1061, 1064, 1065), (624, 628, 802, 797), (887, 792, 619, 872), (620, 624, 797, 791), (854, 526, 435, 843), (532, 538, 437, 436), (526, 532, 436, 435), (790, 796, 530, 524), (792, 798, 623, 619), (689, 691, 690), (796, 803, 536, 530), (798, 805, 627, 623), (802, 628, 633, 536, 803), (759, 717, 551, 674), (751, 704, 444, 654), (755, 702, 544, 658), (745, 701, 445, 656), (672, 447, 716, 758), (761, 709, 447, 672), (771, 714, 446, 670), (446, 448, 720, 712), (950, 945, 648, 735), (765, 713, 550, 680), (449, 451, 442, 438), (438, 442, 440, 710, 711), (450, 451, 443, 441), (684, 548, 708, 760), (718, 439, 557, 551, 717), (447, 450, 441, 719, 716), (702, 766, 679, 544), (630, 777, 778, 433, 612), (426, 631, 608, 691, 689), (818, 521, 787, 834), (774, 464, 583, 565, 773), (468, 474, 428, 431), (566, 575, 460, 453), (581, 566, 453, 466), (514, 563, 776, 782), (466, 453, 452, 467), (572, 569, 456, 457), (488, 459, 458, 486), (605, 783, 777, 630), (483, 457, 456, 490), (596, 578, 462, 485), (483, 485, 462, 457), (495, 501, 461, 454), (574, 580, 463, 458), (779, 466, 467, 433, 778), (937, 949, 475, 469), (894, 906, 474, 468), (910, 907, 587, 724), (951, 948, 473, 725), (948, 938, 471, 473), (905, 895, 470, 472), (947, 953, 738, 652), (909, 913, 729, 589), (931, 925, 643, 734), (487, 493, 481, 477), (503, 505, 480, 476), (602, 590, 480, 505), (503, 476, 479, 498), (496, 478, 477, 494), (458, 463, 492, 486), (486, 492, 493, 487), (476, 480, 484, 482), (482, 484, 485, 483), (590, 593, 484, 480), (593, 596, 485, 484), (476, 482, 491, 479), (482, 483, 490, 491), (478, 489, 487, 477), (489, 488, 486, 487), (455, 497, 495, 454), (497, 496, 494, 495), (453, 502, 499, 452), (502, 503, 498, 499), (575, 599, 504, 460), (599, 602, 505, 504), (453, 460, 504, 502), (502, 504, 505, 503), (477, 481, 500, 494), (494, 500, 501, 495), (501, 500, 604, 601), (601, 604, 603, 600), (600, 603, 602, 599), (461, 501, 601, 577), (577, 601, 600, 576), (576, 600, 599, 575), (493, 492, 598, 595), (595, 598, 597, 594), (594, 597, 596, 593), (481, 493, 595, 592), (592, 595, 594, 591), (591, 594, 593, 590), (500, 481, 592, 604), (604, 592, 591, 603), (603, 591, 590, 602), (949, 952, 728, 475), (907, 908, 588, 587), (908, 909, 589, 588), (726, 472, 426, 689), (509, 510, 585, 584), (510, 511, 586, 585), (457, 462, 578, 572), (572, 578, 579, 573), (573, 579, 580, 574), (492, 463, 580, 598), (598, 580, 579, 597), (597, 579, 578, 596), (458, 459, 571, 574), (574, 571, 570, 573), (573, 570, 569, 572), (632, 772, 780, 607), (565, 583, 582, 564), (564, 582, 581, 563), (464, 454, 568, 583), (583, 568, 567, 582), (582, 567, 566, 581), (454, 461, 577, 568), (568, 577, 576, 567), (567, 576, 575, 566), (610, 432, 775, 772, 632), (512, 565, 564, 513), (513, 564, 563, 514), (670, 446, 712, 764), (550, 556, 555, 549), (549, 555, 554, 548), (449, 560, 557, 439), (560, 561, 558, 557), (561, 562, 559, 558), (719, 441, 443, 439, 718), (674, 551, 552, 676), (676, 552, 553, 678), (714, 723, 448, 446), (680, 550, 549, 682), (682, 549, 548, 684), (556, 721, 720, 448, 562), (551, 557, 558, 552), (552, 558, 559, 553), (444, 669, 767, 703), (658, 544, 543, 660), (660, 543, 542, 662), (706, 756, 673, 545), (664, 545, 546, 666), (666, 546, 547, 668), (621, 625, 806, 801), (535, 541, 540, 534), (534, 540, 539, 533), (638, 541, 807, 806, 625), (634, 539, 540, 636), (636, 540, 541, 638), (617, 621, 801, 795), (529, 535, 534, 528), (528, 534, 533, 527), (527, 533, 799, 793), (524, 530, 531, 525), (525, 531, 532, 526), (533, 539, 804, 799), (530, 536, 537, 531), (531, 537, 538, 532), (317, 316, 1062, 1065), (848, 524, 525, 851), (851, 525, 526, 854), (869, 617, 795, 888), (857, 529, 528, 860), (860, 528, 527, 863), (169, 150, 228, 2), (1038, 518, 519, 1041), (1041, 519, 520, 1044), (438, 554, 560, 449), (554, 555, 561, 560), (555, 556, 562, 561), (824, 613, 789, 837), (812, 523, 522, 815), (815, 522, 521, 818), (960, 954, 644, 733), (956, 957, 507, 506), (957, 958, 508, 507), (537, 635, 637, 538), (635, 636, 638, 637), (536, 633, 635, 537), (633, 634, 636, 635), (627, 805, 804, 539, 634), (628, 627, 634, 633), (430, 609, 631, 426), (609, 610, 632, 631), (1048, 1051, 1052, 1049), (606, 605, 630, 629), (436, 437, 626, 622), (622, 626, 625, 621), (800, 807, 541, 535), (623, 627, 628, 624), (538, 637, 626, 437), (637, 638, 625, 626), (794, 800, 535, 529), (619, 623, 624, 620), (843, 435, 618, 866), (866, 618, 617, 869), (435, 436, 622, 618), (618, 622, 621, 617), (60, 61, 1051, 1048), (821, 614, 613, 824), (842, 788, 523, 812), (827, 615, 616, 830), (893, 794, 529, 857), (872, 619, 620, 875), (428, 629, 611, 431), (629, 630, 612, 611), (875, 620, 791, 879), (631, 632, 607, 608), (946, 947, 652, 650), (928, 929, 651, 649), (945, 946, 650, 648), (927, 928, 649, 647), (911, 905, 472, 726), (929, 933, 737, 651), (958, 962, 687, 508), (655, 656, 742, 741), (1025, 740, 663, 1015), (925, 915, 641, 643), (1033, 752, 657, 1009), (930, 927, 647, 732), (1019, 667, 749, 1030), (914, 926, 645, 639), (906, 912, 731, 474), (926, 932, 739, 645), (1017, 665, 667, 1019), (665, 666, 668, 667), (1015, 663, 665, 1017), (663, 664, 666, 665), (1007, 655, 741, 1026), (746, 745, 656, 655), (1011, 659, 661, 1013), (659, 660, 662, 661), (1009, 657, 659, 1011), (657, 658, 660, 659), (955, 961, 736, 646), (671, 672, 758, 757), (1013, 661, 747, 1020), (661, 662, 744, 747), (959, 956, 506, 685), (667, 668, 750, 749), (690, 509, 584, 727), (752, 755, 658, 657), (701, 762, 671, 445), (748, 751, 654, 653), (1029, 748, 653, 1005), (740, 743, 664, 663), (697, 429, 955, 646, 640, 699), (653, 654, 754, 753), (543, 681, 683, 542), (681, 682, 684, 683), (544, 679, 681, 543), (679, 680, 682, 681), (654, 444, 703, 754), (669, 670, 764, 767), (546, 675, 677, 547), (675, 676, 678, 677), (545, 673, 675, 546), (673, 674, 676, 675), (445, 671, 757, 707), (762, 761, 672, 671), (704, 768, 669, 444), (677, 678, 770, 769), (656, 445, 707, 742), (768, 771, 670, 669), (662, 542, 700, 744), (766, 765, 680, 679), (710, 440, 450, 447, 709), (756, 759, 674, 673), (668, 547, 705, 750), (542, 683, 763, 700), (683, 684, 760, 763), (434, 1058, 1044, 520), (694, 696, 695), (697, 699, 698), (708, 711, 710, 709), (716, 719, 718, 717), (727, 726, 689, 690), (263, 228, 262), (743, 742, 707, 706), (1021, 1022, 686, 685), (751, 750, 705, 704), (755, 754, 703, 702), (759, 758, 716, 717), (763, 762, 701, 700), (767, 766, 702, 703), (771, 770, 715, 714), (714, 715, 722, 723), (713, 712, 720, 721), (950, 951, 725, 724), (910, 911, 726, 727), (952, 953, 729, 728), (912, 913, 730, 731), (959, 960, 733, 732), (930, 931, 734, 735), (961, 962, 737, 736), (932, 933, 738, 739), (1025, 1026, 741, 740), (740, 741, 742, 743), (700, 701, 745, 744), (744, 745, 746, 747), (1029, 1030, 749, 748), (748, 749, 750, 751), (1033, 1034, 753, 752), (752, 753, 754, 755), (706, 707, 757, 756), (756, 757, 758, 759), (708, 709, 761, 760), (760, 761, 762, 763), (712, 713, 765, 764), (764, 765, 766, 767), (704, 705, 769, 768), (768, 769, 770, 771), (1023, 746, 655, 1007), (772, 775, 774, 773), (776, 779, 778, 777), (776, 777, 783, 782), (781, 780, 772, 773), (833, 834, 787, 786), (839, 840, 782, 783), (878, 879, 791, 790), (884, 885, 786, 787), (890, 891, 788, 789), (794, 795, 801, 800), (797, 796, 790, 791), (799, 798, 792, 793), (802, 803, 796, 797), (804, 805, 798, 799), (806, 807, 800, 801), (227, 1063, 360, 152), (781, 773, 565, 512), (789, 788, 842, 837), (837, 842, 841, 838), (838, 841, 840, 839), (780, 781, 836, 831), (831, 836, 835, 832), (832, 835, 834, 833), (607, 825, 828, 608), (825, 826, 829, 828), (826, 827, 830, 829), (782, 840, 810, 514), (840, 841, 811, 810), (841, 842, 812, 811), (606, 819, 822, 605), (819, 820, 823, 822), (820, 821, 824, 823), (513, 813, 816, 512), (813, 814, 817, 816), (814, 815, 818, 817), (514, 810, 813, 513), (810, 811, 814, 813), (811, 812, 815, 814), (605, 822, 839, 783), (822, 823, 838, 839), (823, 824, 837, 838), (512, 816, 836, 781), (816, 817, 835, 836), (817, 818, 834, 835), (780, 831, 825, 607), (831, 832, 826, 825), (832, 833, 827, 826), (795, 794, 893, 888), (888, 893, 892, 889), (889, 892, 891, 890), (793, 792, 887, 882), (882, 887, 886, 883), (883, 886, 885, 884), (785, 784, 881, 876), (876, 881, 880, 877), (877, 880, 879, 878), (616, 873, 881, 784), (873, 874, 880, 881), (874, 875, 879, 880), (615, 870, 873, 616), (870, 871, 874, 873), (871, 872, 875, 874), (788, 891, 855, 523), (891, 892, 856, 855), (892, 893, 857, 856), (614, 864, 867, 613), (864, 865, 868, 867), (865, 866, 869, 868), (434, 845, 864, 614), (845, 844, 865, 864), (844, 843, 866, 865), (522, 858, 861, 521), (858, 859, 862, 861), (859, 860, 863, 862), (523, 855, 858, 522), (855, 856, 859, 858), (856, 857, 860, 859), (613, 867, 890, 789), (867, 868, 889, 890), (868, 869, 888, 889), (519, 849, 852, 520), (849, 850, 853, 852), (850, 851, 854, 853), (518, 846, 849, 519), (846, 847, 850, 849), (847, 848, 851, 850), (520, 852, 845, 434), (852, 853, 844, 845), (853, 854, 843, 844), (786, 885, 870, 615), (885, 886, 871, 870), (886, 887, 872, 871), (521, 861, 884, 787), (861, 862, 883, 884), (862, 863, 882, 883), (785, 876, 846, 518), (876, 877, 847, 846), (877, 878, 848, 847), (728, 729, 913, 912), (724, 725, 911, 910), (475, 728, 912, 906), (725, 473, 905, 911), (585, 586, 909, 908), (584, 585, 908, 907), (586, 730, 913, 909), (473, 471, 895, 905), (727, 584, 907, 910), (469, 475, 906, 894), (260, 903, 904, 261), (256, 901, 902, 257), (35, 897, 903, 260), (257, 902, 896, 33), (129, 899, 900, 130), (128, 898, 899, 129), (130, 900, 904, 262), (33, 896, 895, 471), (259, 901, 898, 128), (469, 894, 897, 35), (736, 737, 933, 932), (732, 733, 931, 930), (646, 736, 932, 926), (640, 646, 926, 914), (735, 648, 927, 930), (644, 642, 915, 925), (652, 738, 933, 929), (648, 650, 928, 927), (650, 652, 929, 928), (733, 644, 925, 931), (268, 923, 924, 269), (264, 921, 922, 265), (182, 917, 923, 268), (640, 914, 917, 182), (267, 921, 918, 184), (180, 916, 915, 642), (188, 920, 924, 270), (184, 918, 919, 186), (186, 919, 920, 188), (265, 922, 916, 180), (739, 738, 953, 952), (735, 734, 951, 950), (587, 588, 946, 945), (588, 589, 947, 946), (645, 739, 952, 949), (589, 729, 953, 947), (643, 641, 938, 948), (734, 643, 948, 951), (639, 645, 949, 937), (724, 587, 945, 950), (271, 943, 944, 270), (267, 941, 942, 266), (131, 934, 935, 132), (132, 935, 936, 133), (181, 940, 943, 271), (133, 936, 944, 261), (179, 939, 938, 641), (266, 942, 939, 179), (639, 937, 940, 181), (256, 941, 934, 131), (688, 687, 962, 961), (685, 686, 960, 959), (732, 647, 956, 959), (429, 688, 961, 955), (651, 737, 962, 958), (649, 651, 958, 957), (647, 649, 957, 956), (686, 427, 954, 960), (224, 970, 971, 223), (221, 968, 969, 222), (264, 968, 965, 183), (3, 964, 970, 224), (187, 967, 971, 269), (185, 966, 967, 187), (183, 965, 966, 185), (222, 969, 963, 1), (222, 1, 974, 990), (990, 974, 975, 991), (223, 1000, 1003, 224), (1000, 1001, 1002, 1003), (231, 996, 999, 698), (996, 997, 998, 999), (694, 992, 995, 230), (992, 993, 994, 995), (279, 988, 991, 278), (988, 989, 990, 991), (231, 3, 972, 996), (996, 972, 973, 997), (56, 221, 989, 980), (980, 989, 988, 981), (58, 57, 978, 976), (976, 978, 979, 977), (57, 56, 980, 978), (978, 980, 981, 979), (1, 230, 995, 974), (974, 995, 994, 975), (515, 516, 984, 982), (982, 984, 985, 983), (516, 517, 986, 984), (984, 986, 987, 985), (517, 698, 999, 986), (986, 999, 998, 987), (223, 58, 976, 1000), (1000, 976, 977, 1001), (694, 515, 982, 992), (992, 982, 983, 993), (3, 224, 1003, 972), (972, 1003, 1002, 973), (686, 1022, 1006, 427), (1022, 1023, 1007, 1006), (687, 688, 1035, 1032), (1032, 1035, 1034, 1033), (697, 698, 1031, 1028), (1028, 1031, 1030, 1029), (694, 695, 1027, 1024), (1024, 1027, 1026, 1025), (747, 746, 1023, 1020), (1020, 1023, 1022, 1021), (697, 1028, 1004, 429), (1028, 1029, 1005, 1004), (506, 1012, 1021, 685), (1012, 1013, 1020, 1021), (508, 1008, 1010, 507), (1008, 1009, 1011, 1010), (507, 1010, 1012, 506), (1010, 1011, 1013, 1012), (427, 1006, 1027, 695), (1006, 1007, 1026, 1027), (515, 1014, 1016, 516), (1014, 1015, 1017, 1016), (516, 1016, 1018, 517), (1016, 1017, 1019, 1018), (517, 1018, 1031, 698), (1018, 1019, 1030, 1031), (687, 1032, 1008, 508), (1032, 1033, 1009, 1008), (694, 1024, 1014, 515), (1024, 1025, 1015, 1014), (429, 1004, 1035, 688), (1004, 1005, 1034, 1035), (510, 1039, 1042, 511), (1039, 1040, 1043, 1042), (1040, 1041, 1044, 1043), (509, 1036, 1039, 510), (1036, 1037, 1040, 1039), (1037, 1038, 1041, 1040), (1049, 1052, 1053, 1050), (59, 60, 1048, 1045), (1045, 1048, 1049, 1046), (1046, 1049, 1050, 1047), (1057, 819, 606, 693), (229, 820, 819, 1057), (229, 1058, 821, 820), (4, 1056, 353, 154), (352, 353, 1056, 1054), (351, 352, 1054, 1055), (150, 351, 1055, 228), (4, 67, 1053, 1056), (1042, 1043, 229, 1057), (1057, 693, 511, 1042), (34, 2, 228, 263), (511, 693, 692), (693, 606, 629, 428, 692), (474, 731, 692, 428), (731, 730, 692), (1061, 1063, 1066, 1064), (226, 1066, 1063, 227), (65, 317, 1065, 1047), (1047, 1065, 1064, 1046), (1046, 1064, 1066, 1045), (226, 59, 1045, 1066), (616, 784, 1060, 830), (830, 1060, 808, 829), (808, 1059, 828, 829), (608, 828, 1059, 691), (784, 785, 809, 1060), (809, 341, 808, 1060), (341, 340, 1059, 808), (340, 690, 691, 1059), (340, 1036, 509, 690), (341, 1037, 1036, 340), (809, 1038, 1037, 341), (518, 1038, 809, 785)])
me_cube.polygons.foreach_set('use_smooth', [True] * 1047)
_k = {(4, 67): 1.0, (4, 154): 1.0, (5, 73): 1.0, (5, 158): 1.0, (13, 21): 1.0, (8, 12): 1.0, (9, 13): 1.0, (12, 21): 1.0, (22, 452): 1.0, (23, 455): 1.0, (23, 115): 1.0, (62, 63): 1.0, (63, 64): 1.0, (65, 66): 1.0, (66, 67): 1.0, (68, 69): 1.0, (69, 70): 1.0, (71, 72): 1.0, (72, 73): 1.0, (74, 75): 1.0, (75, 76): 1.0, (89, 90): 1.0, (90, 91): 1.0, (92, 93): 1.0, (93, 94): 1.0, (95, 96): 1.0, (96, 97): 1.0, (98, 99): 1.0, (99, 100): 1.0, (8, 101): 1.0, (101, 102): 1.0, (102, 103): 1.0, (9, 104): 1.0, (104, 105): 1.0, (105, 106): 1.0, (22, 113): 1.0, (113, 114): 1.0, (114, 115): 1.0, (149, 150): 1.0, (151, 152): 1.0, (153, 154): 1.0, (155, 156): 1.0, (157, 158): 1.0, (159, 160): 1.0, (240, 241): 1.0, (248, 249): 1.0, (238, 239): 1.0, (236, 237): 1.0, (234, 235): 1.0, (232, 233): 1.0, (246, 247): 1.0, (254, 255): 1.0, (244, 245): 1.0, (252, 253): 1.0, (152, 227): 1.0, (15, 233): 1.0, (89, 232): 1.0, (91, 234): 1.0, (14, 235): 1.0, (14, 236): 1.0, (94, 237): 1.0, (15, 239): 1.0, (92, 238): 1.0, (17, 241): 1.0, (95, 240): 1.0, (97, 245): 1.0, (103, 253): 1.0, (16, 244): 1.0, (16, 246): 1.0, (100, 247): 1.0, (106, 254): 1.0, (17, 248): 1.0, (98, 249): 1.0, (314, 315): 1.0, (312, 313): 1.0, (318, 319): 1.0, (320, 321): 1.0, (316, 317): 1.0, (322, 323): 1.0, (324, 325): 1.0, (326, 327): 1.0, (226, 227): 1.0, (62, 313): 1.0, (151, 312): 1.0, (149, 315): 1.0, (64, 314): 1.0, (68, 319): 1.0, (155, 318): 1.0, (70, 320): 1.0, (153, 321): 1.0, (156, 316): 1.0, (160, 323): 1.0, (65, 317): 1.0, (71, 322): 1.0, (74, 325): 1.0, (159, 324): 1.0, (76, 326): 1.0, (157, 327): 1.0, (434, 520): 1.0, (434, 614): 1.0, (435, 526): 1.0, (435, 618): 1.0, (443, 451): 1.0, (438, 442): 1.0, (439, 443): 1.0, (442, 451): 1.0, (452, 453): 1.0, (454, 455): 1.0, (454, 568): 1.0, (512, 513): 1.0, (513, 514): 1.0, (518, 519): 1.0, (519, 520): 1.0, (521, 522): 1.0, (522, 523): 1.0, (524, 525): 1.0, (525, 526): 1.0, (527, 528): 1.0, (528, 529): 1.0, (542, 543): 1.0, (543, 544): 1.0, (545, 546): 1.0, (546, 547): 1.0, (548, 549): 1.0, (549, 550): 1.0, (551, 552): 1.0, (552, 553): 1.0, (438, 554): 1.0, (554, 555): 1.0, (555, 556): 1.0, (439, 557): 1.0, (557, 558): 1.0, (558, 559): 1.0, (453, 566): 1.0, (566, 567): 1.0, (567, 568): 1.0, (605, 606): 1.0, (607, 608): 1.0, (613, 614): 1.0, (615, 616): 1.0, (617, 618): 1.0, (619, 620): 1.0, (708, 709): 1.0, (716, 717): 1.0, (706, 707): 1.0, (704, 705): 1.0, (702, 703): 1.0, (700, 701): 1.0, (714, 715): 1.0, (722, 723): 1.0, (712, 713): 1.0, (720, 721): 1.0, (608, 691): 1.0, (606, 693): 1.0, (445, 701): 1.0, (542, 700): 1.0, (544, 702): 1.0, (444, 703): 1.0, (444, 704): 1.0, (547, 705): 1.0, (445, 707): 1.0, (545, 706): 1.0, (447, 709): 1.0, (548, 708): 1.0, (550, 713): 1.0, (556, 721): 1.0, (446, 712): 1.0, (446, 714): 1.0, (553, 715): 1.0, (559, 722): 1.0, (447, 716): 1.0, (551, 717): 1.0, (782, 783): 1.0, (780, 781): 1.0, (786, 787): 1.0, (788, 789): 1.0, (784, 785): 1.0, (790, 791): 1.0, (792, 793): 1.0, (794, 795): 1.0, (512, 781): 1.0, (607, 780): 1.0, (605, 783): 1.0, (514, 782): 1.0, (521, 787): 1.0, (615, 786): 1.0, (523, 788): 1.0, (613, 789): 1.0, (616, 784): 1.0, (620, 791): 1.0, (518, 785): 1.0, (524, 790): 1.0, (690, 691): 1.0, (527, 793): 1.0, (619, 792): 1.0, (529, 794): 1.0, (617, 795): 1.0, (150, 228): 1.0, (511, 693): 1.0}
me_cube.attributes.new('crease_edge', 'FLOAT', 'EDGE').data.foreach_set('value', [_k.get((min(e.vertices), max(e.vertices)), 0.0) for e in me_cube.edges])
me_cube.materials.append(mat_mat_humanoid)
me_cube.use_remesh_preserve_volume = False
me_cube.use_remesh_preserve_attributes = False
me_cube.use_mirror_vertex_groups = False
me_cube.update()
arm_armature = bpy.data.armatures.new('Armature')  # bones are not reproduced

# ---- objects
ob_armature = bpy.data.objects.new('Armature', arm_armature)
ob_body = bpy.data.objects.new('Body', me_cube)

# ---- transforms, parenting, visibility, modifiers, constraints
ob_armature.location = (-0.5704, 0.0, 11.64)
ob_armature.show_in_front = True
ob_armature.lineart.crease_threshold = 0.0
ob_body.parent = ob_armature
ob_body.matrix_parent_inverse = Matrix(((1.0, 0.0, 0.0, 0.5704), (0.0, 1.0, 0.0, -0.0), (0.0, 0.0, 1.0, -11.64), (0.0, 0.0, 0.0, 1.0)))
ob_body.location = (0.0, 0.0, 6.852)
ob_body.lock_rotations_4d = False
ob_body.empty_display_type = 'ARROWS'
ob_body.lineart.crease_threshold = 0.0
_vg = ob_body.vertex_groups.new(name='Bone')
for _i, _w in zip([0, 2, 32, 33, 34, 35, 59, 60, 61, 128, 129, 130, 131, 132, 133, 149, 150, 151, 152, 169, 170, 171, 172, 179, 184, 186, 188, 225, 226, 227, 228, 229, 256, 257, 258, 259, 260, 261, 262, 263, 266, 267, 270, 271, 304, 307, 309, 310, 312, 315, 340, 341, 351, 352, 354, 357, 360, 361, 426, 428, 430, 431, 432, 433, 467, 468, 469, 470, 471, 472, 473, 474, 475, 509, 510, 511, 584, 585, 586, 587, 588, 589, 605, 606, 607, 608, 609, 610, 611, 612, 629, 630, 631, 632, 641, 643, 648, 650, 652, 689, 690, 691, 692, 693, 724, 725, 726, 727, 728, 729, 730, 731, 734, 735, 738, 739, 772, 773, 774, 775, 777, 778, 780, 808, 819, 822, 828, 894, 895, 896, 897, 898, 899, 900, 901, 902, 903, 904, 905, 906, 907, 908, 909, 910, 911, 912, 913, 915, 916, 918, 919, 920, 921, 922, 925, 927, 928, 930, 931, 934, 935, 936, 938, 939, 940, 941, 942, 943, 944, 945, 946, 947, 948, 949, 950, 951, 952, 953, 1036, 1037, 1039, 1040, 1042, 1043, 1045, 1046, 1048, 1049, 1051, 1052, 1054, 1055, 1057, 1059, 1061, 1063, 1064, 1066], [0.5834, 0.8188, 0.586, 0.222, 0.7454, 0.09782, 0.3563, 0.3704, 0.5082, 0.5786, 0.6111, 0.655, 0.2611, 0.2399, 0.2101, 0.09437, 0.2996, 0.08802, 0.2283, 0.6806, 0.1615, 0.4377, 0.1538, 0.07961, 0.07894, 0.06653, 0.05431, 0.4927, 0.4023, 0.2919, 0.6215, 0.01876, 0.2647, 0.2516, 0.5851, 0.5805, 0.1452, 0.1743, 0.6724, 0.685, 0.08315, 0.0832, 0.04157, 0.02604, 0.04279, 0.02409, 0.02846, 0.02827, 0.00935, 0.01063, 0.1045, 0.01228, 0.1131, 0.01375, 0.02606, 0.01738, 0.08838, 0.0001534, 0.5791, 0.8336, 0.6289, 0.9245, 0.04116, 0.07198, 0.02645, 0.8276, 0.04401, 0.5877, 0.2028, 0.5808, 0.218, 0.7395, 0.08954, 0.3312, 0.3414, 0.4886, 0.557, 0.5772, 0.6115, 0.2426, 0.2077, 0.1539, 0.07692, 0.2453, 0.08766, 0.2297, 0.498, 0.1773, 0.8287, 0.2569, 0.6712, 0.1478, 0.438, 0.1547, 0.07486, 0.07769, 0.07281, 0.05852, 0.03974, 0.4818, 0.387, 0.2907, 0.6803, 0.3612, 0.2528, 0.2436, 0.5751, 0.5663, 0.1228, 0.1363, 0.6493, 0.6703, 0.07969, 0.07855, 0.02446, 0.01254, 0.05278, 0.002704, 0.004191, 0.02737, 0.02094, 0.02051, 0.003503, 0.007496, 0.09107, 0.01153, 0.06662, 0.1702, 0.3374, 0.3727, 0.2528, 0.5011, 0.5238, 0.5037, 0.4863, 0.4603, 0.3153, 0.364, 0.3677, 0.2401, 0.4737, 0.4615, 0.3132, 0.4705, 0.45, 0.2795, 0.2923, 0.03373, 0.03858, 0.03338, 0.01619, 0.0007295, 0.03952, 0.04044, 0.03628, 0.02709, 0.008882, 0.03445, 0.03649, 0.1443, 0.1256, 0.1055, 0.1254, 0.135, 0.04207, 0.1495, 0.1461, 0.07518, 0.08999, 0.1332, 0.1093, 0.08334, 0.1321, 0.03138, 0.1417, 0.1406, 0.06202, 0.07135, 0.1013, 0.01295, 0.1015, 0.01279, 0.1153, 0.0154, 0.136, 0.03074, 0.1444, 0.03436, 0.1645, 0.0409, 0.04284, 0.172, 0.1292, 0.09695, 0.02277, 0.1229, 0.02839, 0.1348]): _vg.add([_i], _w, 'REPLACE')
_vg = ob_body.vertex_groups.new(name='Bone.001')
for _i, _w in zip([0, 2, 32, 33, 34, 35, 59, 60, 61, 128, 129, 130, 131, 132, 133, 171, 179, 180, 181, 182, 183, 184, 185, 186, 187, 188, 225, 226, 227, 228, 256, 257, 258, 259, 260, 261, 262, 263, 264, 265, 266, 267, 268, 269, 270, 271, 426, 428, 430, 431, 468, 469, 470, 471, 472, 473, 474, 475, 509, 510, 511, 584, 585, 586, 587, 588, 589, 609, 631, 639, 640, 641, 642, 643, 644, 645, 646, 647, 648, 649, 650, 651, 652, 689, 690, 691, 692, 693, 696, 724, 725, 726, 727, 728, 729, 730, 731, 732, 733, 734, 735, 736, 737, 738, 739, 894, 895, 896, 897, 898, 899, 900, 901, 902, 903, 904, 905, 906, 907, 908, 909, 910, 911, 912, 913, 914, 915, 916, 917, 918, 919, 920, 921, 922, 923, 924, 925, 926, 927, 928, 929, 930, 931, 932, 933, 934, 935, 936, 937, 938, 939, 940, 941, 942, 943, 944, 945, 946, 947, 948, 949, 950, 951, 952, 953, 954, 955, 956, 957, 958, 959, 960, 961, 962, 963, 964, 965, 966, 967, 968, 969, 970, 971], [0.07576, 0.04354, 0.198, 0.5023, 0.206, 0.8509, 0.06485, 0.06566, 0.06298, 0.1573, 0.1584, 0.1744, 0.4869, 0.5593, 0.6515, 0.01199, 0.2688, 0.07928, 0.7428, 0.08872, 0.08812, 0.2918, 0.08838, 0.3437, 0.1019, 0.5454, 0.06812, 0.05741, 0.0239, 0.05655, 0.4679, 0.4762, 0.1717, 0.1603, 0.7731, 0.721, 0.2019, 0.2155, 0.0871, 0.08545, 0.2723, 0.2778, 0.1085, 0.1087, 0.6131, 0.6634, 0.07762, 0.04075, 0.08097, 0.001554, 0.1555, 0.9323, 0.2149, 0.5238, 0.2015, 0.5059, 0.2136, 0.8595, 0.06891, 0.07178, 0.06443, 0.173, 0.188, 0.2219, 0.5046, 0.5912, 0.7082, 0.01674, 0.01309, 0.8575, 0.0636, 0.2668, 0.06934, 0.2705, 0.07927, 0.746, 0.08932, 0.08932, 0.2977, 0.08999, 0.3516, 0.1036, 0.5549, 0.07163, 0.05972, 0.02749, 0.07266, 0.01934, 0.00805, 0.479, 0.4835, 0.1785, 0.17, 0.7966, 0.7601, 0.2384, 0.2427, 0.08768, 0.08551, 0.2754, 0.2821, 0.1096, 0.1101, 0.6218, 0.6703, 0.8164, 0.4596, 0.4178, 0.7107, 0.2954, 0.3138, 0.3819, 0.2996, 0.326, 0.6194, 0.5505, 0.4221, 0.7241, 0.3208, 0.3751, 0.5742, 0.3135, 0.3349, 0.6584, 0.626, 0.1886, 0.1482, 0.1527, 0.2482, 0.1659, 0.18, 0.2311, 0.1603, 0.1564, 0.2653, 0.2552, 0.1535, 0.2497, 0.1688, 0.1836, 0.2349, 0.1624, 0.1579, 0.268, 0.2587, 0.4693, 0.5495, 0.6691, 0.9389, 0.462, 0.4514, 0.8532, 0.4472, 0.4449, 0.7788, 0.7305, 0.4799, 0.5657, 0.6914, 0.4541, 0.8588, 0.4546, 0.45, 0.7924, 0.7495, 0.03217, 0.05256, 0.03649, 0.03501, 0.0466, 0.03175, 0.03052, 0.0523, 0.05156, 0.03382, 0.05208, 0.03571, 0.03323, 0.04485, 0.03303, 0.0355, 0.05168, 0.05081]): _vg.add([_i], _w, 'REPLACE')
_vg = ob_body.vertex_groups.new(name='Bone.002')
for _i, _w in zip([1, 3, 32, 33, 35, 56, 57, 58, 128, 129, 131, 132, 133, 179, 180, 181, 182, 183, 184, 185, 186, 187, 188, 221, 222, 223, 224, 230, 231, 256, 257, 258, 259, 260, 261, 264, 265, 266, 267, 268, 269, 270, 271, 427, 429, 470, 471, 472, 473, 475, 506, 507, 508, 515, 517, 584, 585, 587, 588, 589, 639, 640, 641, 642, 643, 644, 645, 646, 647, 648, 649, 650, 651, 652, 685, 686, 687, 688, 694, 695, 696, 697, 698, 699, 724, 725, 726, 727, 728, 729, 732, 733, 734, 735, 736, 737, 738, 739, 895, 896, 898, 899, 900, 901, 902, 903, 904, 905, 907, 908, 909, 910, 911, 912, 913, 914, 915, 916, 917, 918, 919, 920, 921, 922, 923, 924, 925, 926, 927, 928, 929, 930, 931, 932, 933, 934, 935, 936, 937, 938, 939, 940, 941, 942, 943, 944, 945, 946, 947, 948, 949, 950, 951, 952, 953, 954, 955, 956, 957, 958, 959, 960, 961, 962, 963, 964, 965, 966, 967, 968, 969, 970, 971, 972, 973, 974, 976, 977, 978, 980, 982, 983, 986, 987, 989, 990, 992, 993, 994, 995, 996, 997, 998, 999, 1000, 1001, 1002, 1003, 1004, 1005, 1006, 1007, 1008, 1009, 1010, 1012, 1014, 1018, 1019, 1021, 1022, 1024, 1025, 1026, 1027, 1028, 1029, 1030, 1031, 1032, 1033, 1034, 1035], [0.1769, 0.4003, 0.05152, 0.1915, 0.0301, 0.2112, 0.2193, 0.2764, 0.033, 0.01386, 0.1745, 0.1427, 0.09872, 0.5319, 0.5683, 0.2196, 0.8004, 0.6393, 0.5318, 0.6996, 0.5195, 0.7234, 0.353, 0.1965, 0.1809, 0.3128, 0.3392, 0.1704, 0.4971, 0.182, 0.1858, 0.04482, 0.03917, 0.05981, 0.0751, 0.5969, 0.5757, 0.5269, 0.5277, 0.7501, 0.7328, 0.3053, 0.2715, 0.1885, 0.4032, 0.05264, 0.1923, 0.05159, 0.192, 0.03022, 0.2245, 0.2337, 0.2839, 0.2496, 0.3837, 0.03285, 0.01362, 0.1751, 0.1432, 0.099, 0.1307, 0.8426, 0.5426, 0.6024, 0.5341, 0.5789, 0.2197, 0.801, 0.6478, 0.5344, 0.7042, 0.521, 0.7258, 0.3538, 0.2118, 0.1979, 0.3176, 0.3432, 0.1338, 0.1751, 0.3226, 0.4981, 0.4667, 0.6583, 0.1828, 0.1865, 0.04495, 0.0392, 0.05998, 0.07531, 0.61, 0.5921, 0.53, 0.5308, 0.7512, 0.7344, 0.3057, 0.2718, 0.1058, 0.1044, 0.08928, 0.06991, 0.04472, 0.09478, 0.09844, 0.004199, 0.01902, 0.1046, 0.08953, 0.07008, 0.04504, 0.09505, 0.0987, 0.004775, 0.01967, 0.7875, 0.6346, 0.617, 0.7051, 0.6423, 0.6762, 0.6622, 0.6218, 0.6141, 0.6626, 0.6566, 0.6218, 0.7053, 0.6471, 0.6789, 0.6636, 0.6282, 0.621, 0.6632, 0.6575, 0.3109, 0.27, 0.1891, 0.03197, 0.325, 0.3238, 0.0901, 0.3182, 0.3203, 0.1262, 0.1528, 0.3122, 0.2709, 0.1896, 0.3248, 0.09019, 0.3197, 0.3217, 0.1264, 0.1531, 0.364, 0.6142, 0.5248, 0.5881, 0.6141, 0.4529, 0.4156, 0.6261, 0.622, 0.3415, 0.6123, 0.5119, 0.5804, 0.6099, 0.4286, 0.3658, 0.6239, 0.6191, 0.1769, 0.06548, 0.07069, 0.1031, 0.01036, 0.05339, 0.06513, 0.08888, 0.002157, 0.1556, 0.04954, 0.07179, 0.07165, 0.07359, 0.004301, 0.003312, 0.07174, 0.204, 0.0735, 0.06977, 0.2035, 0.1354, 0.04212, 0.05283, 0.1549, 0.179, 0.06545, 0.07504, 0.001165, 0.1106, 0.01685, 0.06803, 0.07492, 0.08558, 0.153, 0.04228, 0.07972, 0.07853, 0.07271, 0.0004434, 0.001772, 0.0731, 0.2045, 0.07218, 0.06733, 0.2027, 0.1401, 0.04612, 0.05387, 0.1585]): _vg.add([_i], _w, 'REPLACE')
_vg = ob_body.vertex_groups.new(name='Bone.003')
for _i, _w in zip([1, 3, 56, 179, 180, 183, 221, 222, 224, 230, 231, 264, 265, 427, 429, 506, 507, 508, 515, 516, 517, 640, 641, 642, 643, 644, 646, 647, 648, 649, 650, 651, 652, 653, 654, 655, 657, 661, 663, 665, 667, 668, 685, 686, 687, 688, 694, 695, 696, 697, 698, 699, 732, 733, 734, 735, 736, 737, 740, 741, 746, 747, 748, 749, 750, 751, 752, 753, 754, 915, 916, 921, 922, 925, 927, 928, 929, 930, 931, 932, 933, 945, 948, 950, 951, 954, 955, 956, 957, 958, 959, 960, 961, 962, 963, 964, 965, 968, 969, 970, 972, 974, 982, 983, 984, 985, 986, 987, 989, 990, 992, 993, 994, 995, 996, 997, 998, 999, 1003, 1004, 1005, 1006, 1007, 1008, 1009, 1010, 1011, 1012, 1013, 1014, 1015, 1016, 1017, 1018, 1019, 1020, 1021, 1022, 1023, 1024, 1025, 1026, 1027, 1028, 1029, 1030, 1031, 1032, 1033, 1034, 1035], [0.1111, 0.06682, 0.005854, 0.008705, 0.0729, 0.01523, 0.05171, 0.06738, 0.02214, 0.2134, 0.1273, 0.05242, 0.05823, 0.5461, 0.4443, 0.5987, 0.6355, 0.5778, 0.3756, 0.8991, 0.3277, 0.02984, 0.03052, 0.126, 0.05261, 0.187, 0.07075, 0.1651, 0.05196, 0.1454, 0.03069, 0.1261, 0.006344, 0.1702, 0.02067, 0.05423, 0.07217, 0.002841, 0.07521, 0.11, 0.1624, 0.004363, 0.5695, 0.5629, 0.5436, 0.5145, 0.3802, 0.4813, 0.2737, 0.2999, 0.2346, 0.1395, 0.1718, 0.1779, 0.05627, 0.05587, 0.1001, 0.1149, 0.06939, 0.06297, 0.04258, 0.02764, 0.1819, 0.1799, 0.02216, 0.02677, 0.1217, 0.149, 0.01053, 0.06778, 0.04268, 0.01122, 0.02394, 0.09443, 0.09221, 0.07516, 0.05825, 0.09844, 0.09988, 0.02888, 0.04771, 0.008641, 0.009864, 0.01292, 0.01319, 0.3933, 0.252, 0.3029, 0.2927, 0.2718, 0.2932, 0.3159, 0.2514, 0.2605, 0.0929, 0.02918, 0.0431, 0.1104, 0.08599, 0.001567, 0.04479, 0.06041, 0.1576, 0.04587, 0.1721, 0.04083, 0.164, 0.0529, 0.0002072, 0.02441, 0.1433, 0.04082, 0.023, 0.1012, 0.08241, 0.02454, 0.04758, 0.1267, 0.004124, 0.6127, 0.541, 0.5766, 0.2063, 0.6366, 0.262, 0.6933, 0.1146, 0.6294, 0.1476, 0.6383, 0.3109, 0.9183, 0.7234, 0.6531, 0.6325, 0.1794, 0.5879, 0.5785, 0.1927, 0.5682, 0.2474, 0.2252, 0.5686, 0.5783, 0.5394, 0.4917, 0.5606, 0.6331, 0.4453, 0.4817, 0.6257]): _vg.add([_i], _w, 'REPLACE')
_vg = ob_body.vertex_groups.new(name='Bone.005')
for _i, _w in zip([230, 427, 429, 444, 445, 506, 507, 508, 515, 517, 542, 543, 544, 545, 546, 547, 644, 647, 653, 654, 655, 656, 657, 658, 659, 660, 661, 662, 663, 664, 665, 666, 667, 668, 669, 671, 673, 675, 677, 679, 685, 686, 687, 688, 694, 695, 696, 697, 698, 700, 701, 702, 703, 704, 705, 706, 707, 732, 733, 740, 741, 742, 743, 744, 745, 746, 747, 748, 749, 750, 751, 752, 753, 754, 755, 756, 757, 762, 763, 766, 767, 768, 769, 954, 955, 956, 957, 958, 959, 960, 961, 962, 1004, 1005, 1006, 1007, 1008, 1009, 1010, 1011, 1012, 1013, 1014, 1015, 1016, 1017, 1018, 1019, 1020, 1021, 1022, 1023, 1024, 1025, 1026, 1027, 1028, 1029, 1030, 1031, 1032, 1033, 1034, 1035], [0.01501, 0.1032, 0.06051, 0.7506, 0.5576, 0.1151, 0.09469, 0.0994, 0.05946, 0.02697, 0.4694, 0.1669, 0.3468, 0.8885, 0.9098, 0.862, 0.003602, 0.007941, 0.7928, 0.9066, 0.9238, 0.9308, 0.9045, 0.8992, 0.9721, 0.9391, 0.9621, 0.9445, 0.9095, 0.9692, 0.8785, 0.971, 0.8125, 0.9415, 0.07168, 0.03946, 0.02879, 0.01487, 0.05839, 0.01109, 0.1237, 0.1215, 0.08959, 0.07961, 0.0581, 0.07835, 0.03579, 0.05051, 0.03338, 0.5019, 0.5255, 0.5611, 0.6889, 0.7941, 0.8318, 0.8032, 0.6224, 0.009539, 0.007959, 0.9105, 0.9149, 0.9407, 0.9557, 0.9306, 0.9272, 0.9332, 0.9435, 0.78, 0.785, 0.9232, 0.9125, 0.848, 0.8171, 0.9028, 0.9008, 0.04286, 0.04519, 0.03011, 0.00751, 0.04395, 0.06309, 0.07615, 0.07126, 0.05261, 0.02133, 0.05546, 0.04349, 0.04022, 0.05487, 0.05367, 0.02666, 0.0336, 0.1549, 0.3688, 0.2717, 0.7388, 0.2335, 0.6949, 0.2253, 0.8694, 0.2698, 0.8254, 0.1613, 0.6348, 0.02501, 0.2484, 0.09665, 0.2921, 0.7809, 0.2904, 0.2877, 0.7604, 0.2172, 0.6872, 0.7117, 0.2463, 0.1371, 0.356, 0.4049, 0.1288, 0.199, 0.4923, 0.4469, 0.1788]): _vg.add([_i], _w, 'REPLACE')
_vg = ob_body.vertex_groups.new(name='Bone.007')
for _i, _w in zip([441, 444, 445, 446, 447, 448, 542, 543, 544, 545, 546, 547, 548, 549, 550, 551, 552, 553, 554, 555, 556, 557, 558, 559, 560, 561, 562, 654, 656, 658, 660, 662, 668, 669, 670, 671, 672, 673, 674, 675, 676, 677, 678, 679, 680, 681, 682, 683, 684, 700, 701, 702, 703, 704, 705, 706, 707, 708, 709, 710, 711, 712, 713, 714, 715, 716, 717, 718, 719, 720, 721, 722, 723, 742, 743, 744, 745, 750, 751, 754, 755, 756, 757, 758, 759, 760, 761, 762, 763, 764, 765, 766, 767, 768, 769, 770, 771], [0.002337, 0.2415, 0.4417, 0.9703, 0.4918, 0.5083, 0.5304, 0.8325, 0.6501, 0.1102, 0.08816, 0.1327, 0.7928, 0.9197, 0.9607, 0.8117, 0.9395, 0.9747, 0.05983, 0.1652, 0.434, 0.05915, 0.1506, 0.4403, 0.01443, 0.1158, 0.4464, 0.05286, 0.05966, 0.08512, 0.05763, 0.052, 0.005629, 0.9274, 0.9944, 0.9539, 0.9684, 0.9599, 0.9857, 0.9672, 0.996, 0.941, 0.9962, 0.9689, 0.9953, 0.9867, 0.9937, 0.9797, 0.984, 0.4978, 0.4739, 0.4336, 0.3042, 0.1976, 0.1608, 0.1955, 0.3767, 0.7093, 0.5081, 0.1556, 0.1461, 0.9692, 0.9672, 0.9713, 0.9771, 0.5957, 0.718, 0.2188, 0.1736, 0.5258, 0.4849, 0.4888, 0.5303, 0.04654, 0.01451, 0.06358, 0.06498, 0.02127, 0.03686, 0.06251, 0.07211, 0.9525, 0.9511, 0.9706, 0.9774, 0.9788, 0.9682, 0.9586, 0.9702, 0.9946, 0.9952, 0.9523, 0.9361, 0.923, 0.928, 0.9955, 0.9945]): _vg.add([_i], _w, 'REPLACE')
_vg = ob_body.vertex_groups.new(name='Bone.009')
for _i, _w in zip([438, 439, 440, 441, 442, 443, 446, 447, 448, 449, 450, 451, 548, 549, 550, 551, 552, 553, 554, 555, 556, 557, 558, 559, 560, 561, 562, 672, 708, 709, 710, 711, 712, 713, 714, 716, 717, 718, 719, 720, 721, 722, 723, 758, 761], [0.9751, 1.009, 0.9806, 0.9738, 0.9972, 0.9973, 0.009159, 0.508, 0.4917, 0.9959, 0.9833, 0.9987, 0.2071, 0.08027, 0.02839, 0.1882, 0.06051, 0.0004932, 0.9402, 0.8348, 0.566, 0.9408, 0.8494, 0.5597, 0.9678, 0.8842, 0.5536, 0.007298, 0.2906, 0.4917, 0.8443, 0.8539, 0.01143, 0.01536, 0.007236, 0.404, 0.2818, 0.7811, 0.8263, 0.4742, 0.5151, 0.5112, 0.4696, 0.003029, 0.008397]): _vg.add([_i], _w, 'REPLACE')
_vg = ob_body.vertex_groups.new(name='Bone.004')
for _i, _w in zip([1, 3, 56, 57, 58, 179, 180, 182, 183, 184, 185, 186, 187, 188, 189, 190, 191, 193, 199, 201, 203, 204, 221, 222, 223, 224, 230, 231, 264, 265, 266, 267, 268, 269, 272, 273, 278, 279, 280, 281, 282, 283, 284, 285, 286, 427, 429, 506, 515, 516, 517, 640, 641, 642, 643, 644, 647, 685, 686, 688, 694, 695, 696, 697, 698, 699, 732, 733, 734, 915, 916, 918, 919, 920, 921, 922, 923, 924, 925, 927, 930, 931, 934, 938, 939, 941, 942, 954, 955, 956, 959, 960, 963, 964, 965, 966, 967, 968, 969, 970, 971, 972, 973, 974, 975, 976, 977, 978, 979, 980, 981, 982, 983, 984, 985, 986, 987, 988, 989, 990, 991, 992, 993, 994, 995, 996, 997, 998, 999, 1000, 1001, 1002, 1003, 1004, 1006, 1014, 1018, 1021, 1022, 1024, 1025, 1026, 1027, 1028, 1030, 1031], [0.571, 0.4406, 0.6278, 0.6637, 0.5843, 0.06153, 0.2165, 0.07035, 0.1845, 0.05863, 0.1548, 0.03801, 0.1298, 0.009597, 0.1655, 0.01906, 0.05631, 0.05763, 0.08349, 0.1216, 0.1736, 0.009993, 0.6036, 0.601, 0.5415, 0.5115, 0.4874, 0.2897, 0.2026, 0.2174, 0.0656, 0.06439, 0.1005, 0.1164, 0.07513, 0.06709, 0.04236, 0.02351, 0.1906, 0.1955, 0.02672, 0.02879, 0.09893, 0.1304, 0.005965, 0.1225, 0.06048, 0.02236, 0.2528, 0.06904, 0.2141, 0.02735, 0.04499, 0.1433, 0.02229, 0.09267, 0.03591, 0.06618, 0.08564, 0.01528, 0.3597, 0.2139, 0.2797, 0.1152, 0.2096, 0.1328, 0.07069, 0.08281, 0.009182, 0.07922, 0.1104, 0.1038, 0.08108, 0.06075, 0.1144, 0.118, 0.03003, 0.05006, 0.05783, 0.005685, 0.03084, 0.0474, 0.01631, 0.007029, 0.01995, 0.0223, 0.02326, 0.1245, 0.02285, 0.06011, 0.1421, 0.1554, 0.4458, 0.2502, 0.3315, 0.3078, 0.277, 0.3482, 0.4288, 0.2509, 0.2616, 0.6057, 0.5333, 0.5849, 0.212, 0.6356, 0.2073, 0.7374, 0.06896, 0.6563, 0.1336, 0.5681, 0.3074, 0.7501, 0.6577, 0.5789, 0.6289, 0.1771, 0.6072, 0.595, 0.1947, 0.5432, 0.2507, 0.2314, 0.5628, 0.5712, 0.5774, 0.596, 0.5432, 0.6118, 0.3083, 0.4286, 0.6113, 0.02482, 0.05918, 0.09243, 0.08198, 0.008815, 0.03142, 0.1165, 0.01289, 0.006543, 0.09015, 0.06196, 0.004964, 0.08785]): _vg.add([_i], _w, 'REPLACE')
_vg = ob_body.vertex_groups.new(name='Bone.006')
for _i, _w in zip([1, 3, 14, 15, 56, 57, 58, 89, 90, 91, 92, 93, 94, 180, 183, 189, 190, 191, 192, 193, 194, 195, 196, 197, 198, 199, 200, 201, 202, 203, 204, 205, 207, 209, 211, 213, 221, 222, 223, 224, 230, 231, 232, 233, 234, 235, 236, 237, 238, 239, 264, 265, 272, 273, 274, 275, 276, 277, 278, 279, 280, 281, 282, 283, 284, 285, 286, 287, 288, 289, 294, 295, 298, 299, 300, 301, 515, 517, 694, 695, 696, 698, 963, 964, 965, 966, 967, 968, 969, 970, 971, 972, 973, 974, 975, 976, 977, 978, 979, 980, 981, 982, 983, 984, 985, 986, 987, 988, 989, 990, 991, 992, 993, 994, 995, 996, 997, 998, 999, 1000, 1001, 1002, 1003], [0.1005, 0.05984, 0.6845, 0.5138, 0.1079, 0.08501, 0.101, 0.4683, 0.1475, 0.2663, 0.56, 0.8195, 0.8159, 0.003392, 0.005873, 0.7903, 0.8903, 0.9171, 0.9161, 0.9174, 0.8881, 0.9834, 0.9459, 0.9686, 0.9493, 0.8893, 0.9328, 0.8548, 0.9501, 0.7881, 0.9237, 0.06262, 0.02855, 0.009678, 0.01206, 0.05476, 0.119, 0.1178, 0.09467, 0.0828, 0.07659, 0.04436, 0.4964, 0.508, 0.3977, 0.5931, 0.7446, 0.7903, 0.5304, 0.5209, 0.008662, 0.008093, 0.8944, 0.9031, 0.9169, 0.921, 0.93, 0.9204, 0.9316, 0.9458, 0.7614, 0.7575, 0.9062, 0.8961, 0.8668, 0.8305, 0.8858, 0.8824, 0.02024, 0.02891, 0.02295, 0.003868, 0.02465, 0.0528, 0.06851, 0.06592, 0.05924, 0.01582, 0.05701, 0.01375, 0.03405, 0.02212, 0.05242, 0.02109, 0.05286, 0.03726, 0.04028, 0.05406, 0.05549, 0.02813, 0.03569, 0.1531, 0.3674, 0.2659, 0.7292, 0.2422, 0.7521, 0.1991, 0.9229, 0.257, 0.8449, 0.1616, 0.6095, 0.04596, 0.2734, 0.08353, 0.26, 0.7866, 0.2835, 0.2814, 0.7594, 0.2133, 0.6658, 0.6947, 0.2414, 0.1225, 0.3011, 0.2748, 0.104, 0.2225, 0.6284, 0.4963, 0.1914]): _vg.add([_i], _w, 'REPLACE')
_vg = ob_body.vertex_groups.new(name='Bone.008')
for _i, _w in zip([14, 15, 16, 17, 18, 89, 90, 91, 92, 93, 94, 95, 96, 97, 98, 99, 100, 101, 102, 103, 104, 105, 106, 107, 108, 109, 190, 192, 194, 196, 198, 200, 202, 204, 205, 206, 207, 208, 209, 210, 211, 212, 213, 214, 215, 216, 217, 218, 219, 220, 232, 233, 234, 235, 236, 237, 238, 239, 240, 241, 242, 243, 244, 245, 246, 247, 248, 249, 250, 251, 252, 253, 254, 255, 274, 275, 276, 277, 282, 283, 286, 287, 288, 289, 290, 291, 292, 293, 294, 295, 296, 297, 298, 299, 300, 301, 302, 303], [0.3074, 0.4854, 0.9705, 0.3863, 0.5074, 0.5315, 0.852, 0.7308, 0.439, 0.1781, 0.1782, 0.7694, 0.9166, 0.962, 0.7694, 0.9266, 0.9706, 0.0736, 0.1705, 0.4335, 0.06484, 0.162, 0.4384, 0.02589, 0.1244, 0.444, 0.06891, 0.07366, 0.09819, 0.05189, 0.04573, 0.05305, 0.01348, 0.03226, 0.9365, 0.9949, 0.9591, 0.9615, 0.9692, 0.9819, 0.9685, 0.9948, 0.9446, 0.9959, 0.9753, 0.9957, 0.9892, 0.9935, 0.9812, 0.9818, 0.5032, 0.4914, 0.5972, 0.4, 0.2467, 0.2016, 0.4686, 0.4782, 0.6631, 0.4319, 0.1675, 0.2107, 0.9698, 0.9686, 0.971, 0.9751, 0.4231, 0.6527, 0.1908, 0.1557, 0.5243, 0.484, 0.487, 0.5282, 0.0706, 0.06475, 0.06443, 0.07153, 0.04725, 0.05738, 0.08117, 0.09288, 0.9635, 0.9589, 0.9631, 0.9712, 0.9753, 0.9621, 0.9618, 0.9718, 0.9951, 0.9957, 0.962, 0.9464, 0.9306, 0.9333, 0.9955, 0.9948]): _vg.add([_i], _w, 'REPLACE')
_vg = ob_body.vertex_groups.new(name='Bone.010')
for _i, _w in zip([8, 9, 10, 11, 12, 13, 16, 17, 18, 19, 20, 21, 95, 96, 97, 98, 99, 100, 101, 102, 103, 104, 105, 106, 107, 108, 109, 208, 240, 241, 242, 243, 244, 245, 246, 248, 249, 250, 251, 252, 253, 254, 255, 290, 291, 293], [1.004, 1.009, 0.978, 0.9821, 0.9997, 1.001, 0.008727, 0.6134, 0.4926, 0.9998, 0.9797, 0.9993, 0.2306, 0.08331, 0.02597, 0.2305, 0.07334, 0.008765, 0.9264, 0.8295, 0.5665, 0.9352, 0.838, 0.5616, 0.9621, 0.8756, 0.556, 0.022, 0.3368, 0.5679, 0.8324, 0.7893, 0.0102, 0.01261, 0.007751, 0.5766, 0.3472, 0.8091, 0.8443, 0.4757, 0.516, 0.513, 0.4718, 0.01892, 0.003651, 0.02122]): _vg.add([_i], _w, 'REPLACE')
_vg = ob_body.vertex_groups.new(name='Bone.013')
for _i, _w in zip([0, 22, 23, 26, 27, 30, 31, 48, 49, 50, 51, 52, 53, 54, 62, 110, 111, 112, 113, 114, 115, 119, 120, 121, 125, 126, 127, 143, 144, 145, 148, 151, 152, 170, 171, 172, 304, 305, 306, 307, 308, 309, 310, 311, 312, 313, 426, 430, 432, 433, 452, 453, 454, 455, 460, 461, 464, 465, 466, 467, 494, 495, 496, 497, 498, 499, 500, 501, 502, 503, 504, 512, 563, 564, 565, 566, 567, 568, 575, 576, 577, 581, 582, 583, 599, 600, 601, 604, 607, 608, 609, 610, 611, 612, 630, 631, 632, 772, 773, 774, 775, 776, 777, 778, 779, 780, 781], [0.009532, 0.06662, 0.1314, 0.03783, 0.07582, 0.1942, 0.06875, 0.02609, 0.07039, 0.01179, 0.05052, 0.0431, 0.002966, 0.01366, 0.01013, 1.813e-05, 0.05749, 0.08629, 0.03141, 0.08632, 0.1065, 0.02118, 0.05324, 0.06747, 0.02851, 0.1278, 0.1403, 0.00345, 0.01588, 0.03332, 0.001318, 0.05252, 0.03229, 0.05621, 0.07133, 0.1323, 0.1283, 0.1078, 0.1599, 0.2387, 0.01553, 0.03884, 0.1031, 0.06024, 0.04807, 0.03557, 0.009448, 0.025, 0.3599, 0.4634, 0.2187, 0.07068, 0.1328, 0.1858, 0.04278, 0.0771, 0.1962, 0.3143, 0.07574, 0.3807, 0.02679, 0.07105, 0.03746, 0.09002, 0.02362, 0.09231, 0.01287, 0.05138, 0.04649, 0.004439, 0.01655, 0.009072, 0.006357, 0.06915, 0.1005, 0.03739, 0.09102, 0.1106, 0.02557, 0.05595, 0.06987, 0.03542, 0.135, 0.1468, 0.006287, 0.01895, 0.036, 0.002862, 0.05171, 0.03095, 0.107, 0.3203, 0.009965, 0.2389, 0.05365, 0.07097, 0.131, 0.1364, 0.1239, 0.1837, 0.2165, 0.0193, 0.03673, 0.1293, 0.06777, 0.04116, 0.03247]): _vg.add([_i], _w, 'REPLACE')
_vg = ob_body.vertex_groups.new(name='Bone.014')
for _i, _w in zip([22, 23, 24, 25, 26, 27, 28, 29, 30, 31, 36, 37, 38, 39, 40, 41, 42, 43, 44, 45, 46, 47, 48, 49, 50, 51, 52, 53, 54, 55, 62, 110, 111, 112, 113, 114, 115, 116, 117, 118, 119, 120, 121, 122, 123, 124, 125, 126, 127, 134, 135, 136, 137, 138, 139, 140, 141, 142, 143, 144, 145, 146, 147, 148, 151, 152, 171, 172, 304, 305, 306, 307, 308, 309, 310, 311, 312, 313, 314, 315, 430, 432, 433, 452, 453, 454, 455, 456, 457, 458, 459, 460, 461, 462, 463, 464, 465, 466, 467, 476, 477, 478, 479, 480, 481, 482, 483, 484, 485, 486, 487, 488, 489, 490, 491, 492, 493, 494, 495, 496, 497, 498, 499, 500, 501, 502, 503, 504, 505, 512, 513, 514, 563, 564, 565, 566, 567, 568, 569, 570, 571, 572, 573, 574, 575, 576, 577, 578, 579, 580, 581, 582, 583, 590, 591, 592, 593, 594, 595, 596, 597, 598, 599, 600, 601, 602, 603, 604, 607, 608, 609, 610, 631, 632, 772, 773, 774, 775, 776, 777, 778, 779, 780, 781, 782, 783], [0.5377, 0.6724, 0.9869, 0.9923, 0.6823, 0.7855, 0.9813, 0.987, 0.5002, 0.3136, 0.9315, 0.9488, 0.9205, 0.9436, 0.9632, 0.9795, 0.9523, 0.9718, 0.9863, 0.9731, 0.9803, 0.9665, 0.908, 0.832, 0.9096, 0.8555, 0.7516, 0.8698, 0.7944, 0.8726, 0.07864, 0.1482, 0.1617, 0.2499, 0.4853, 0.5414, 0.5971, 0.9919, 0.9953, 0.9948, 0.672, 0.7138, 0.7444, 0.985, 0.989, 0.9889, 0.3026, 0.3418, 0.4344, 0.9239, 0.935, 0.9402, 0.9551, 0.9628, 0.9651, 0.9741, 0.9795, 0.9803, 0.7992, 0.8258, 0.8432, 0.8765, 0.8933, 0.9031, 0.06501, 0.03282, 0.05879, 0.1302, 0.2136, 0.2365, 0.3538, 0.3742, 0.1235, 0.08533, 0.1412, 0.1926, 0.092, 0.09543, 0.005341, 0.008363, 0.002209, 0.4408, 0.1382, 0.5383, 0.5399, 0.6772, 0.7131, 0.9915, 0.987, 0.9924, 0.9951, 0.6847, 0.7899, 0.9815, 0.9872, 0.5072, 0.5579, 0.3169, 0.3047, 0.9319, 0.9494, 0.954, 0.9447, 0.9213, 0.9447, 0.9634, 0.9796, 0.9528, 0.972, 0.9864, 0.9734, 0.9899, 0.9777, 0.9857, 0.9725, 0.9806, 0.9671, 0.9091, 0.8342, 0.9155, 0.8433, 0.8851, 0.7616, 0.9113, 0.8584, 0.7529, 0.8705, 0.7962, 0.8738, 0.07936, 0.01157, 0.01273, 0.1574, 0.1951, 0.293, 0.4919, 0.555, 0.6114, 0.9954, 0.9987, 0.9978, 0.9919, 0.9954, 0.9949, 0.6765, 0.7216, 0.7524, 0.9851, 0.9891, 0.9891, 0.3113, 0.3627, 0.4578, 0.9249, 0.9363, 0.9416, 0.9557, 0.9635, 0.9658, 0.9744, 0.9798, 0.9807, 0.802, 0.83, 0.8475, 0.8783, 0.8957, 0.9055, 0.0653, 0.03287, 0.06664, 0.1701, 0.05908, 0.1316, 0.2429, 0.2757, 0.4038, 0.3585, 0.1261, 0.08844, 0.1509, 0.1963, 0.0892, 0.09477, 0.01872, 0.01165]): _vg.add([_i], _w, 'REPLACE')
_vg = ob_body.vertex_groups.new(name='Bone.011')
for _i, _w in zip([0, 22, 31, 169, 170, 171, 172, 229, 310, 340, 341, 426, 428, 430, 432, 433, 452, 453, 454, 455, 460, 461, 464, 465, 466, 467, 470, 472, 476, 480, 484, 494, 495, 498, 499, 500, 501, 502, 503, 504, 505, 509, 510, 511, 512, 513, 514, 563, 564, 565, 566, 567, 568, 575, 576, 577, 581, 582, 583, 584, 585, 586, 590, 591, 592, 593, 599, 600, 601, 602, 603, 604, 605, 606, 607, 608, 609, 610, 611, 612, 629, 630, 631, 632, 689, 690, 691, 692, 693, 726, 727, 730, 731, 772, 773, 774, 775, 776, 777, 778, 779, 780, 781, 782, 783, 808, 810, 813, 816, 819, 820, 822, 823, 825, 828, 829, 831, 836, 839, 840, 907, 908, 910, 911, 1036, 1039, 1042, 1043, 1057, 1059], [0.004784, 0.006503, 0.002965, 0.002859, 0.05224, 0.0311, 0.02261, 0.02646, 0.03301, 0.07347, 0.0007305, 0.1077, 0.06672, 0.05481, 0.05252, 0.1572, 0.1029, 0.3306, 0.1136, 0.009966, 0.2301, 0.08693, 0.1781, 0.02256, 0.5373, 0.1287, 0.005325, 0.04484, 0.02618, 0.05134, 0.008458, 0.009453, 0.05457, 0.01901, 0.0636, 0.02639, 0.05948, 0.157, 0.0763, 0.1424, 0.08534, 0.2134, 0.2218, 0.1654, 0.5026, 0.8569, 0.8543, 0.7605, 0.6713, 0.4235, 0.4246, 0.3122, 0.2002, 0.2553, 0.1925, 0.1313, 0.6, 0.4501, 0.2826, 0.08053, 0.0754, 0.0562, 0.05126, 0.03178, 0.01348, 0.007765, 0.1481, 0.115, 0.08201, 0.08682, 0.06884, 0.0513, 0.7398, 0.564, 0.4575, 0.359, 0.08976, 0.1144, 0.06066, 0.2458, 0.2255, 0.6918, 0.2049, 0.3913, 0.1531, 0.1809, 0.2706, 0.1207, 0.3763, 0.06426, 0.07369, 0.03397, 0.01753, 0.373, 0.3639, 0.248, 0.2424, 0.7559, 0.7721, 0.609, 0.6542, 0.4151, 0.42, 0.7964, 0.7766, 0.006102, 0.1084, 0.06415, 0.07729, 0.1719, 0.03222, 0.1654, 0.01262, 0.07743, 0.09821, 0.001586, 0.08586, 0.08377, 0.1501, 0.1343, 0.02237, 0.0125, 0.02104, 0.01377, 0.06871, 0.06809, 0.07786, 0.007331, 0.1344, 0.09081]): _vg.add([_i], _w, 'REPLACE')
_vg = ob_body.vertex_groups.new(name='Bone.015')
for _i, _w in zip([229, 340, 341, 426, 454, 461, 464, 472, 509, 510, 511, 512, 513, 514, 563, 564, 565, 567, 568, 577, 581, 582, 583, 584, 585, 586, 605, 606, 607, 608, 609, 610, 629, 631, 632, 689, 690, 691, 692, 693, 726, 727, 772, 773, 774, 775, 776, 777, 779, 780, 781, 782, 783, 808, 809, 810, 811, 813, 814, 816, 817, 819, 820, 821, 822, 823, 825, 826, 828, 829, 830, 831, 832, 835, 836, 838, 839, 840, 841, 1036, 1037, 1038, 1039, 1040, 1041, 1042, 1043, 1044, 1057, 1058, 1059, 1060], [0.1426, 0.3099, 0.1143, 0.05088, 0.03079, 0.001317, 0.06745, 0.001773, 0.1433, 0.1457, 0.1308, 0.3479, 0.09033, 0.08768, 0.02351, 0.05258, 0.1491, 0.01058, 0.05628, 0.01329, 0.003728, 0.03028, 0.08717, 0.05259, 0.04949, 0.02636, 0.1047, 0.09753, 0.1952, 0.142, 0.004069, 0.0006016, 0.001881, 0.06226, 0.07505, 0.09349, 0.1333, 0.1468, 0.06006, 0.1246, 0.02772, 0.04403, 0.1325, 0.1646, 0.0976, 0.08813, 0.03698, 0.01745, 0.008006, 0.3407, 0.3671, 0.1162, 0.1187, 0.1224, 0.01375, 0.7651, 0.09316, 0.8516, 0.06583, 0.7578, 0.09084, 0.5093, 0.1444, 0.01001, 0.6093, 0.1263, 0.4436, 0.104, 0.361, 0.1202, 0.003124, 0.631, 0.1105, 0.1076, 0.6842, 0.1203, 0.6728, 0.705, 0.1112, 0.3083, 0.1091, 0.01224, 0.3208, 0.1079, 0.01035, 0.3508, 0.1179, 0.01469, 0.4449, 0.02233, 0.3274, 0.01359]): _vg.add([_i], _w, 'REPLACE')
_vg = ob_body.vertex_groups.new(name='Bone.017')
for _i, _w in zip([229, 340, 341, 426, 434, 472, 509, 510, 511, 512, 518, 519, 520, 521, 522, 523, 584, 585, 586, 605, 606, 607, 608, 609, 613, 614, 615, 616, 631, 632, 689, 690, 691, 692, 693, 726, 727, 772, 773, 780, 781, 782, 783, 784, 785, 786, 787, 788, 789, 808, 809, 810, 811, 812, 813, 814, 815, 816, 817, 818, 819, 820, 821, 822, 823, 824, 825, 826, 827, 828, 829, 830, 831, 832, 833, 834, 835, 836, 837, 838, 839, 840, 841, 842, 844, 845, 846, 847, 849, 850, 852, 853, 855, 858, 861, 864, 865, 867, 870, 873, 874, 876, 877, 880, 881, 884, 885, 890, 891, 907, 908, 910, 1036, 1037, 1038, 1039, 1040, 1041, 1042, 1043, 1044, 1057, 1058, 1059, 1060], [0.7762, 0.4754, 0.8165, 0.05972, 0.9657, 0.01441, 0.2027, 0.1935, 0.1333, 0.01425, 0.9585, 0.9595, 0.9615, 0.9339, 0.9515, 0.9331, 0.07058, 0.06391, 0.03567, 0.02244, 0.05016, 0.1118, 0.1285, 0.0004735, 0.933, 0.9577, 0.944, 0.9532, 0.0591, 0.04441, 0.1181, 0.1799, 0.1717, 0.0512, 0.08306, 0.04995, 0.06175, 0.02118, 0.01019, 0.072, 0.05574, 0.002749, 0.01005, 0.9548, 0.9585, 0.9292, 0.9252, 0.9225, 0.924, 0.8075, 0.9442, 0.1183, 0.8907, 0.9836, 0.07853, 0.9262, 0.9907, 0.1465, 0.8957, 0.9844, 0.209, 0.783, 0.9515, 0.1823, 0.83, 0.9669, 0.4299, 0.8635, 0.9703, 0.4352, 0.8226, 0.9556, 0.2466, 0.8657, 0.9756, 0.9793, 0.8734, 0.2033, 0.9733, 0.8492, 0.1572, 0.1468, 0.8642, 0.9773, 0.1113, 0.7764, 0.8271, 0.1119, 0.831, 0.1085, 0.8161, 0.1141, 0.07946, 0.06343, 0.07898, 0.6443, 0.06465, 0.2525, 0.2474, 0.655, 0.05039, 0.8146, 0.1093, 0.08557, 0.7678, 0.09802, 0.1416, 0.1489, 0.09885, 0.01073, 0.001614, 0.007581, 0.4887, 0.823, 0.9444, 0.4816, 0.8256, 0.9458, 0.4316, 0.8114, 0.9435, 0.2675, 0.9398, 0.4441, 0.9459]): _vg.add([_i], _w, 'REPLACE')
_vg = ob_body.vertex_groups.new(name='Bone.019')
for _i, _w in zip([435, 436, 437, 518, 519, 520, 521, 522, 523, 524, 525, 526, 527, 528, 529, 530, 531, 532, 533, 534, 535, 536, 538, 613, 614, 615, 616, 617, 618, 619, 620, 621, 622, 623, 624, 784, 785, 786, 787, 788, 789, 790, 791, 792, 793, 794, 795, 796, 797, 798, 799, 800, 801, 802, 803, 843, 844, 845, 846, 847, 848, 849, 850, 851, 852, 853, 854, 855, 856, 857, 858, 859, 860, 861, 862, 863, 864, 865, 866, 867, 868, 869, 870, 871, 872, 873, 874, 875, 876, 877, 878, 879, 880, 881, 882, 883, 884, 885, 886, 887, 888, 889, 890, 891, 892, 893], [0.9118, 0.1924, 0.0793, 0.01229, 0.01109, 0.006267, 0.0654, 0.04621, 0.06616, 0.9231, 0.9231, 0.9175, 0.9032, 0.914, 0.9049, 0.1786, 0.1559, 0.1814, 0.06025, 0.06063, 0.05936, 0.01533, 0.02821, 0.06414, 0.02077, 0.05335, 0.03303, 0.9191, 0.9205, 0.9141, 0.9218, 0.118, 0.1507, 0.1144, 0.1458, 0.02279, 0.01241, 0.06913, 0.07375, 0.07638, 0.07436, 0.9205, 0.9207, 0.9021, 0.9001, 0.9014, 0.9086, 0.1879, 0.1757, 0.08946, 0.06273, 0.06128, 0.09086, 0.05103, 0.06249, 0.9842, 0.888, 0.2219, 0.1711, 0.8874, 0.9853, 0.1673, 0.8908, 0.9849, 0.182, 0.8852, 0.9838, 0.9204, 0.9941, 0.9928, 0.9365, 0.9948, 0.9934, 0.9209, 0.9931, 0.9925, 0.3548, 0.9347, 0.9902, 0.7472, 0.9837, 0.9942, 0.7522, 0.9769, 0.9927, 0.3442, 0.9491, 0.9914, 0.1838, 0.8901, 0.9861, 0.9896, 0.9139, 0.231, 0.9923, 0.9915, 0.9018, 0.8582, 0.9856, 0.9924, 0.9936, 0.9919, 0.8509, 0.901, 0.9933, 0.9927]): _vg.add([_i], _w, 'REPLACE')
_vg = ob_body.vertex_groups.new(name='Bone.022')
for _i, _w in zip([435, 436, 437, 524, 525, 526, 527, 528, 529, 530, 531, 532, 533, 534, 535, 536, 537, 538, 539, 540, 541, 617, 618, 619, 620, 621, 622, 623, 624, 625, 626, 627, 628, 633, 634, 635, 636, 637, 638, 790, 791, 792, 793, 794, 795, 796, 797, 798, 799, 800, 801, 802, 803, 804, 805, 806, 807], [0.08755, 0.8075, 0.9207, 0.07635, 0.07638, 0.08188, 0.09678, 0.08597, 0.09514, 0.8213, 0.844, 0.8185, 0.9397, 0.9394, 0.9406, 0.9673, 0.9758, 0.9609, 0.9968, 0.9975, 0.9971, 0.08099, 0.07944, 0.08579, 0.07813, 0.882, 0.8493, 0.8856, 0.8542, 0.9972, 0.9767, 0.9923, 0.9819, 0.9948, 0.9993, 0.9984, 0.9988, 0.9961, 0.9988, 0.079, 0.07915, 0.09787, 0.09985, 0.09865, 0.09149, 0.812, 0.8243, 0.9105, 0.9373, 0.9387, 0.9091, 0.949, 0.9375, 0.9912, 0.9874, 0.9912, 0.9912]): _vg.add([_i], _w, 'REPLACE')
_vg = ob_body.vertex_groups.new(name='Bone.012')
for _i, _w in zip([0, 2, 22, 23, 26, 27, 30, 31, 32, 36, 38, 42, 49, 50, 51, 52, 53, 54, 55, 59, 60, 61, 62, 63, 64, 110, 111, 112, 113, 114, 115, 119, 120, 121, 125, 126, 127, 128, 129, 130, 134, 135, 143, 144, 145, 146, 147, 148, 149, 150, 151, 152, 169, 170, 171, 172, 225, 226, 227, 228, 258, 259, 262, 263, 304, 305, 306, 307, 308, 309, 310, 311, 312, 313, 314, 315, 342, 351, 352, 354, 355, 357, 360, 371, 372, 430, 432, 433, 452, 453, 466, 467, 498, 499, 609, 610, 611, 612, 629, 630, 631, 632, 778, 898, 1045, 1048, 1051, 1054, 1055, 1063, 1066], [0.06623, 0.06611, 0.3117, 0.06517, 0.2107, 0.05353, 0.09961, 0.5093, 0.01089, 0.01967, 0.04119, 0.001806, 0.01506, 0.0001407, 0.02542, 0.1467, 0.07052, 0.1287, 0.07633, 0.17, 0.1884, 0.1078, 0.09521, 0.09733, 0.4476, 0.6356, 0.5053, 0.2307, 0.3704, 0.239, 0.1221, 0.2219, 0.1491, 0.08537, 0.5228, 0.342, 0.164, 0.06102, 0.06062, 0.03819, 0.03783, 0.01527, 0.1279, 0.09016, 0.05606, 0.07461, 0.05449, 0.0227, 0.6702, 0.4731, 0.1431, 0.2047, 0.205, 0.6558, 0.1391, 0.2729, 0.08456, 0.1152, 0.1256, 0.1306, 0.03363, 0.05019, 0.02616, 0.01452, 0.2034, 0.1893, 0.1539, 0.1213, 0.674, 0.7269, 0.619, 0.6103, 0.1012, 0.09671, 0.5251, 0.6406, 0.06768, 0.1412, 0.01719, 0.1429, 0.001923, 0.01824, 0.05484, 0.1184, 0.09792, 0.02051, 0.01716, 0.1551, 0.1028, 0.006512, 0.003442, 0.1321, 0.01584, 0.0619, 0.06061, 0.07858, 0.05785, 0.2446, 0.0007444, 0.05, 0.005024, 0.0005128, 0.03788, 0.003885, 0.06434, 0.06704, 0.06666, 0.003366, 0.08255, 0.05787, 0.05798]): _vg.add([_i], _w, 'REPLACE')
_vg = ob_body.vertex_groups.new(name='Bone.016')
for _i, _w in zip([0, 22, 23, 26, 27, 30, 31, 32, 49, 51, 59, 60, 61, 62, 63, 64, 110, 111, 112, 113, 114, 115, 119, 120, 121, 125, 126, 127, 128, 129, 130, 143, 144, 145, 148, 149, 150, 151, 152, 171, 172, 225, 226, 227, 228, 258, 259, 262, 304, 305, 306, 307, 308, 309, 310, 311, 312, 313, 314, 315, 342, 345, 348, 351, 352, 354, 355, 357, 358, 360, 361, 363, 364, 368, 371, 372, 430, 432, 465, 609, 610, 898, 901, 902, 1045, 1046, 1048, 1049, 1051, 1052, 1054, 1055, 1061, 1063, 1064, 1066], [0.08462, 0.00941, 0.08717, 0.007698, 0.05898, 0.1421, 0.03694, 0.02863, 0.02873, 0.02636, 0.176, 0.1465, 0.1408, 0.6274, 0.8056, 0.451, 0.1522, 0.2445, 0.3566, 0.0731, 0.1111, 0.1373, 0.0442, 0.06672, 0.07935, 0.1009, 0.1619, 0.2109, 0.0658, 0.05587, 0.0399, 0.008822, 0.02745, 0.03834, 0.000386, 0.06997, 0.08973, 0.4503, 0.2687, 0.1195, 0.1794, 0.1471, 0.1912, 0.261, 0.08664, 0.05621, 0.06486, 0.01277, 0.3121, 0.3488, 0.2399, 0.1628, 0.09549, 0.05047, 0.01675, 0.06126, 0.5317, 0.5473, 0.3122, 0.1481, 0.07853, 0.08189, 0.1047, 0.3473, 0.08492, 0.1199, 0.01338, 0.193, 0.04199, 0.4139, 0.09175, 0.1383, 0.009592, 0.1233, 0.08292, 0.07755, 0.02719, 0.0164, 0.0004521, 0.05261, 0.05771, 0.008908, 0.009839, 0.003807, 0.3541, 0.1012, 0.2429, 0.08854, 0.353, 0.0979, 0.1035, 0.3742, 0.1137, 0.4158, 0.1098, 0.3881]): _vg.add([_i], _w, 'REPLACE')
_vg = ob_body.vertex_groups.new(name='Bone.018')
for _i, _w in zip([0, 4, 30, 32, 59, 60, 61, 62, 63, 64, 65, 66, 67, 68, 69, 70, 110, 111, 112, 115, 127, 128, 129, 130, 149, 150, 151, 152, 153, 154, 155, 156, 169, 170, 171, 172, 225, 226, 227, 228, 258, 259, 262, 263, 304, 305, 306, 307, 308, 309, 311, 312, 313, 314, 315, 316, 317, 318, 319, 320, 321, 342, 343, 344, 345, 346, 347, 348, 349, 350, 351, 352, 353, 354, 355, 356, 357, 358, 359, 360, 361, 362, 363, 364, 365, 366, 367, 368, 369, 370, 371, 372, 373, 374, 377, 378, 381, 384, 387, 390, 393, 396, 399, 402, 405, 408, 413, 416, 417, 422, 423, 430, 609, 898, 899, 901, 902, 1045, 1046, 1047, 1048, 1049, 1050, 1051, 1052, 1053, 1054, 1055, 1056, 1061, 1062, 1063, 1064, 1065, 1066], [0.06512, 0.8848, 0.01151, 0.01771, 0.1902, 0.2011, 0.1614, 0.1588, 0.06282, 0.07002, 0.8758, 0.871, 0.875, 0.9014, 0.9143, 0.9012, 0.006988, 0.003368, 0.06381, 0.0001275, 0.02637, 0.07034, 0.06762, 0.05182, 0.1188, 0.09108, 0.1711, 0.159, 0.8954, 0.8789, 0.8968, 0.8887, 0.0001601, 0.004449, 0.06946, 0.06475, 0.1262, 0.1746, 0.2056, 0.08712, 0.05158, 0.06259, 0.01872, 0.0005076, 0.07242, 0.08111, 0.0515, 0.02775, 0.037, 0.02646, 0.00681, 0.185, 0.1936, 0.1099, 0.1322, 0.8812, 0.8834, 0.8931, 0.8935, 0.8922, 0.8943, 0.8443, 0.9736, 0.9854, 0.889, 0.9832, 0.9891, 0.8551, 0.9745, 0.9854, 0.3777, 0.8396, 0.9519, 0.6858, 0.9258, 0.974, 0.7028, 0.9264, 0.9735, 0.3944, 0.8536, 0.958, 0.7928, 0.9529, 0.9794, 0.9824, 0.964, 0.8215, 0.9801, 0.9532, 0.7756, 0.8086, 0.9626, 0.9822, 0.1513, 0.141, 0.1303, 0.1418, 0.07828, 0.07399, 0.07847, 0.1183, 0.09626, 0.09564, 0.1164, 0.1476, 0.1386, 0.08162, 0.09006, 0.08994, 0.08127, 0.004413, 0.009557, 0.01216, 0.005121, 0.009016, 0.00096, 0.4031, 0.8208, 0.9363, 0.5083, 0.8321, 0.9368, 0.3823, 0.8184, 0.9356, 0.8095, 0.3422, 0.9368, 0.8139, 0.9442, 0.3532, 0.8139, 0.9379, 0.373]): _vg.add([_i], _w, 'REPLACE')
_vg = ob_body.vertex_groups.new(name='Bone.020')
for _i, _w in zip([4, 5, 6, 7, 65, 66, 67, 68, 69, 70, 71, 72, 73, 74, 75, 76, 77, 78, 79, 83, 84, 85, 153, 154, 155, 156, 157, 158, 159, 160, 162, 163, 164, 316, 317, 318, 319, 320, 321, 322, 323, 324, 325, 326, 327, 328, 329, 334, 335, 375, 376, 377, 378, 379, 380, 381, 382, 383, 384, 385, 386, 387, 388, 389, 390, 391, 392, 393, 394, 395, 396, 397, 398, 399, 400, 401, 402, 403, 404, 405, 406, 407, 408, 409, 410, 411, 412, 413, 414, 415, 416, 417, 418, 419, 420, 421, 422, 423, 424, 425], [0.1084, 0.825, 0.1679, 0.06872, 0.1172, 0.1223, 0.118, 0.09821, 0.08535, 0.09846, 0.8911, 0.8993, 0.8763, 0.07262, 0.06157, 0.0711, 0.1757, 0.1647, 0.1788, 0.01081, 0.002276, 0.02412, 0.1034, 0.1169, 0.1018, 0.1084, 0.2643, 0.7026, 0.2707, 0.7136, 0.0976, 0.008822, 0.06998, 0.113, 0.1096, 0.1061, 0.106, 0.1073, 0.105, 0.8747, 0.8238, 0.1494, 0.08833, 0.08687, 0.1535, 0.1717, 0.1326, 0.007161, 0.04127, 0.9974, 0.9809, 0.8478, 0.858, 0.982, 0.9928, 0.8687, 0.9834, 0.9931, 0.8572, 0.9817, 0.9944, 0.9212, 0.9886, 0.9309, 0.9256, 0.9893, 0.9347, 0.9211, 0.9888, 0.9322, 0.8813, 0.9881, 0.992, 0.9035, 0.9897, 0.9616, 0.9041, 0.9896, 0.9725, 0.8832, 0.9874, 0.985, 0.8515, 0.9816, 0.9927, 0.9891, 0.9842, 0.8608, 0.9352, 0.9888, 0.9179, 0.9096, 0.9894, 0.9512, 0.9447, 0.9888, 0.9097, 0.9182, 0.9885, 0.9326]): _vg.add([_i], _w, 'REPLACE')
_vg = ob_body.vertex_groups.new(name='Bone.021')
for _i, _w in zip([5, 6, 7, 71, 72, 73, 74, 75, 76, 77, 78, 79, 80, 81, 82, 83, 84, 85, 86, 87, 88, 157, 158, 159, 160, 161, 162, 163, 164, 165, 166, 167, 168, 173, 174, 175, 176, 177, 178, 322, 323, 324, 325, 326, 327, 328, 329, 330, 331, 332, 333, 334, 335, 336, 337, 338, 339, 389, 392, 395, 401, 404, 414, 419, 420, 425], [0.1749, 0.8321, 0.9313, 0.1088, 0.1007, 0.1236, 0.9274, 0.9384, 0.9289, 0.8243, 0.8353, 0.8212, 0.9952, 0.9964, 0.9966, 0.9696, 0.9739, 0.9629, 0.9998, 1.0, 1.001, 0.7357, 0.2974, 0.7292, 0.2864, 0.9777, 0.9024, 0.9706, 0.93, 1.006, 0.9875, 0.9976, 0.9914, 0.9983, 1.0, 0.9988, 1.0, 0.9983, 1.001, 0.1252, 0.1762, 0.8505, 0.9116, 0.9131, 0.8465, 0.8283, 0.8674, 0.9834, 0.9938, 0.9966, 0.9945, 0.9714, 0.9544, 0.9991, 0.9976, 1.003, 1.001, 0.06876, 0.06494, 0.06737, 0.02578, 0.003762, 0.06441, 0.04663, 0.0549, 0.06704]): _vg.add([_i], _w, 'REPLACE')
_m = ob_body.modifiers.new('Subsurf', 'SUBSURF')
_m.uv_smooth = 'PRESERVE_CORNERS'
_m.quality = 2
_m.show_only_control_edges = False
_m = ob_body.modifiers.new('Triangulate', 'TRIANGULATE')
_m = ob_body.modifiers.new('Armature', 'ARMATURE')
_m.object = ob_armature

# ---- collection membership
col_collection_1.objects.link(ob_armature)
col_collection_1.objects.link(ob_body)

# ---- scene / render settings (as saved in the file)
scene.frame_start = 0; scene.frame_end = 280; scene.frame_set(1)
scene.render.engine = 'BLENDER_EEVEE_NEXT'
scene.render.resolution_percentage = 50
scene.render.fps = 60
scene.render.dither_intensity = 0.0
scene.cycles.use_denoising = False
scene.cycles.samples = 10
scene.cycles.sampling_pattern = 'TABULATED_SOBOL'
scene.cycles.light_sampling_threshold = 0.0
scene.cycles.use_adaptive_sampling = False
scene.cycles.use_light_tree = False
scene.cycles.blur_glossy = 0.0
scene.cycles.pixel_filter_type = 'GAUSSIAN'
scene.cycles.sample_clamp_indirect = 0.0
scene.view_settings.view_transform = 'Standard'
bpy.context.view_layer.update()

# ---- added for rendering (the .blend has no active camera and no usable light): camera, sun
cam_auto = bpy.data.cameras.new('AutoCamera')
cam_auto.lens = 50.0
cam_auto.sensor_width = 36.0
cam_auto.clip_end = 1000.0
ob_auto_camera = bpy.data.objects.new('AutoCamera', cam_auto)
scene.collection.objects.link(ob_auto_camera)
ob_auto_camera.location = (22.9337, -27.2178, 26.1265)
ob_auto_camera.rotation_euler = (1.09748, -7.21219e-08, 0.694738)
scene.camera = ob_auto_camera
light_auto_sun = bpy.data.lights.new('AutoSun', 'SUN')
light_auto_sun.energy = 3.0
light_auto_sun.angle = 0.0523599
ob_auto_sun = bpy.data.objects.new('AutoSun', light_auto_sun)
scene.collection.objects.link(ob_auto_sun)
ob_auto_sun.rotation_euler = (0.872665, 0.174533, 0.523599)
bpy.context.view_layer.update()
